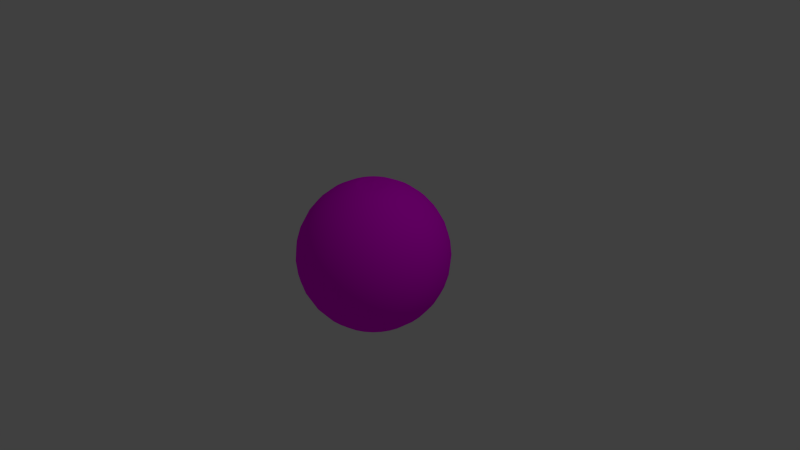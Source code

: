# Source: moon.blend  (saved by Blender 2.76.0; exported with 4.5.12 LTS)
import bpy
from mathutils import Matrix  # noqa: F401  (used for matrix-valued properties, if any)

bpy.ops.wm.read_factory_settings(use_empty=True)
scene = bpy.context.scene
scene.name = 'Scene'

# ---- collections
col_collection_1 = bpy.data.collections.new('Collection 1'); scene.collection.children.link(col_collection_1)

# ---- images (referenced by path relative to the original .blend; pixels are not part of the script)
import os
ASSET_DIR = os.environ.get("B2B_ASSET_DIR", "")  # directory of the original .blend (textures are referenced by path, not embedded)
HERE = os.path.dirname(os.path.abspath(__file__))  # packed textures are extracted next to this script under _unpacked/

def load_image(name, relpath, width, height, colorspace="sRGB"):
    """Load a texture the original file referenced (path relative to the .blend, or extracted next to this script)."""
    p = next((c for c in (os.path.join(HERE, relpath), os.path.join(ASSET_DIR, relpath)) if relpath and os.path.exists(c)), "")
    if p:
        img = bpy.data.images.load(p, check_existing=True)
        img.name = name
    else:  # same state as the original file: an image datablock whose file is absent (Cycles renders it pink)
        img = bpy.data.images.new(name, width, height)
        img.source = "FILE"
        img.filepath = "//" + (relpath or name)
    img.colorspace_settings.name = colorspace
    return img
img_moon_jpg = load_image('moon.jpg', 'moon.jpg', 1024, 1024, 'sRGB')

# ---- materials (node trees are filled in below, after node groups)
mat_material_006 = bpy.data.materials.new('Material.006')
mat_material_006.alpha_threshold = 0.0
mat_material_006.roughness = 0.5

# ---- material node trees
mat_material_006.use_nodes = True; mat_material_006.node_tree.nodes.clear()
_N = mat_material_006.node_tree.nodes; _L = mat_material_006.node_tree.links
n0 = _N.new('ShaderNodeOutputMaterial'); n0.name = 'Material Output'; n0.location = (300, 300)
n1 = _N.new('ShaderNodeBsdfDiffuse'); n1.name = 'Diffuse BSDF'; n1.location = (10, 300)
n2 = _N.new('ShaderNodeTexImage'); n2.name = 'Image Texture'; n2.location = (-180, 300)
n2.width = 140
n2.image = img_moon_jpg
_L.new(n1.outputs[0], n0.inputs[0])
_L.new(n2.outputs[0], n1.inputs[0])
n0.is_active_output = True

# ---- world
world_world = bpy.data.worlds.new('World'); scene.world = world_world
world_world.color = (0.05088, 0.05088, 0.05088)
world_world.use_sun_shadow = False
world_world.sun_shadow_jitter_overblur = 0.0
world_world.cycles.sampling_method = 'MANUAL'
world_world.cycles.sample_map_resolution = 256
world_world.light_settings.ao_factor = 2.0

# ---- cameras
cam_camera = bpy.data.cameras.new('Camera')
cam_camera.clip_end = 100.0
cam_camera.lens = 35.0
cam_camera.sensor_width = 32.0
cam_camera.sensor_height = 18.0
cam_camera.ortho_scale = 7.314
cam_camera.dof.focus_distance = 0.0

# ---- lights
light_lamp = bpy.data.lights.new('Lamp', 'POINT')
light_lamp.transmission_factor = 0.0
light_lamp.cutoff_distance = 30.0
light_lamp.energy = 100.0
light_lamp.shadow_buffer_clip_start = 1.001
light_lamp.shadow_soft_size = 0.1
light_lamp.shadow_maximum_resolution = 0.006
light_lamp.use_absolute_resolution = True
light_lamp.cycles.use_multiple_importance_sampling = False

# ---- meshes
me_sphere = bpy.data.meshes.new('Sphere')
me_sphere.from_pydata([(-0.1951, 0.0, 0.9808), (-0.3827, 0.0, 0.9239), (-0.5556, 0.0, 0.8315), (-0.7071, 0.0, 0.7071), (-0.8315, 0.0, 0.5556), (-0.9239, 0.0, 0.3827), (-0.9808, 0.0, 0.1951), (-1.0, 0.0, 7.55e-08), (-0.9808, 0.0, -0.1951), (-0.9239, 0.0, -0.3827), (-0.8315, 0.0, -0.5556), (-0.7071, 0.0, -0.7071), (-0.5556, 0.0, -0.8315), (-0.3827, 0.0, -0.9239), (-0.1951, 0.0, -0.9808), (-0.1913, 0.03806, 0.9808), (-0.3753, 0.07466, 0.9239), (-0.5449, 0.1084, 0.8315), (-0.6935, 0.1379, 0.7071), (-0.8155, 0.1622, 0.5556), (-0.9061, 0.1802, 0.3827), (-0.9619, 0.1913, 0.1951), (-0.9808, 0.1951, 7.55e-08), (-0.9619, 0.1913, -0.1951), (-0.9061, 0.1802, -0.3827), (-0.8155, 0.1622, -0.5556), (-0.6935, 0.1379, -0.7071), (-0.5449, 0.1084, -0.8315), (-0.3753, 0.07466, -0.9239), (-0.1913, 0.03806, -0.9808), (-0.1802, 0.07466, 0.9808), (-0.3536, 0.1464, 0.9239), (-0.5133, 0.2126, 0.8315), (-0.6533, 0.2706, 0.7071), (-0.7682, 0.3182, 0.5556), (-0.8536, 0.3536, 0.3827), (-0.9061, 0.3753, 0.1951), (-0.9239, 0.3827, 7.55e-08), (-0.9061, 0.3753, -0.1951), (-0.8536, 0.3536, -0.3827), (-0.7682, 0.3182, -0.5556), (-0.6533, 0.2706, -0.7071), (-0.5133, 0.2126, -0.8315), (-0.3536, 0.1464, -0.9239), (-0.1802, 0.07466, -0.9808), (-0.1622, 0.1084, 0.9808), (-0.3182, 0.2126, 0.9239), (-0.4619, 0.3087, 0.8315), (-0.5879, 0.3928, 0.7071), (-0.6913, 0.4619, 0.5556), (-0.7682, 0.5133, 0.3827), (-0.8155, 0.5449, 0.1951), (-0.8315, 0.5556, 7.55e-08), (-0.8155, 0.5449, -0.1951), (-0.7682, 0.5133, -0.3827), (-0.6913, 0.4619, -0.5556), (-0.5879, 0.3928, -0.7071), (-0.4619, 0.3087, -0.8315), (-0.3182, 0.2126, -0.9239), (-0.1622, 0.1084, -0.9808), (-0.1379, 0.1379, 0.9808), (-0.2706, 0.2706, 0.9239), (-0.3928, 0.3928, 0.8315), (-0.5, 0.5, 0.7071), (-0.5879, 0.5879, 0.5556), (-0.6533, 0.6533, 0.3827), (-0.6935, 0.6935, 0.1951), (-0.7071, 0.7071, 7.55e-08), (-0.6935, 0.6935, -0.1951), (-0.6533, 0.6533, -0.3827), (-0.5879, 0.5879, -0.5556), (-0.5, 0.5, -0.7071), (-0.3928, 0.3928, -0.8315), (-0.2706, 0.2706, -0.9239), (-0.1379, 0.1379, -0.9808), (-0.1084, 0.1622, 0.9808), (-0.2126, 0.3182, 0.9239), (-0.3087, 0.4619, 0.8315), (-0.3928, 0.5879, 0.7071), (-0.4619, 0.6913, 0.5556), (-0.5133, 0.7682, 0.3827), (-0.5449, 0.8155, 0.1951), (-0.5556, 0.8315, 7.55e-08), (-0.5449, 0.8155, -0.1951), (-0.5133, 0.7682, -0.3827), (-0.4619, 0.6913, -0.5556), (-0.3928, 0.5879, -0.7071), (-0.3087, 0.4619, -0.8315), (-0.2126, 0.3182, -0.9239), (-0.1084, 0.1622, -0.9808), (-0.07466, 0.1802, 0.9808), (-0.1464, 0.3536, 0.9239), (-0.2126, 0.5133, 0.8315), (-0.2706, 0.6533, 0.7071), (-0.3182, 0.7682, 0.5556), (-0.3536, 0.8536, 0.3827), (-0.3753, 0.9061, 0.1951), (-0.3827, 0.9239, 7.55e-08), (-0.3753, 0.9061, -0.1951), (-0.3536, 0.8536, -0.3827), (-0.3182, 0.7682, -0.5556), (-0.2706, 0.6533, -0.7071), (-0.2126, 0.5133, -0.8315), (-0.1464, 0.3536, -0.9239), (-0.07466, 0.1802, -0.9808), (-0.03806, 0.1913, 0.9808), (-0.07466, 0.3753, 0.9239), (-0.1084, 0.5449, 0.8315), (-0.1379, 0.6935, 0.7071), (-0.1622, 0.8155, 0.5556), (-0.1802, 0.9061, 0.3827), (-0.1913, 0.9619, 0.1951), (-0.1951, 0.9808, 7.55e-08), (-0.1913, 0.9619, -0.1951), (-0.1802, 0.9061, -0.3827), (-0.1622, 0.8155, -0.5556), (-0.1379, 0.6935, -0.7071), (-0.1084, 0.5449, -0.8315), (-0.07466, 0.3753, -0.9239), (-0.03806, 0.1913, -0.9808), (3.266e-07, 0.1951, 0.9808), (3.192e-07, 0.3827, 0.9239), (3.117e-07, 0.5556, 0.8315), (3.192e-07, 0.7071, 0.7071), (3.341e-07, 0.8315, 0.5556), (2.745e-07, 0.9239, 0.3827), (3.937e-07, 0.9808, 0.1951), (3.788e-07, 1.0, 7.55e-08), (3.937e-07, 0.9808, -0.1951), (2.298e-07, 0.9239, -0.3827), (3.341e-07, 0.8315, -0.5556), (3.192e-07, 0.7071, -0.7071), (3.415e-07, 0.5556, -0.8315), (3.043e-07, 0.3827, -0.9239), (3.08e-07, 0.1951, -0.9808), (0.03806, 0.1913, 0.9808), (0.07466, 0.3753, 0.9239), (0.1084, 0.5449, 0.8315), (0.138, 0.6935, 0.7071), (0.1622, 0.8155, 0.5556), (0.1802, 0.9061, 0.3827), (0.1913, 0.9619, 0.1951), (0.1951, 0.9808, 7.55e-08), (0.1913, 0.9619, -0.1951), (0.1802, 0.9061, -0.3827), (0.1622, 0.8155, -0.5556), (0.138, 0.6935, -0.7071), (0.1084, 0.5449, -0.8315), (0.07466, 0.3753, -0.9239), (0.03806, 0.1913, -0.9808), (0.07466, 0.1802, 0.9808), (0.1464, 0.3536, 0.9239), (0.2126, 0.5133, 0.8315), (0.2706, 0.6533, 0.7071), (0.3182, 0.7682, 0.5556), (0.3536, 0.8536, 0.3827), (0.3753, 0.9061, 0.1951), (0.3827, 0.9239, 7.55e-08), (0.3753, 0.9061, -0.1951), (0.3536, 0.8536, -0.3827), (0.3182, 0.7682, -0.5556), (0.2706, 0.6533, -0.7071), (0.2126, 0.5133, -0.8315), (0.1464, 0.3536, -0.9239), (0.07466, 0.1802, -0.9808), (0.1084, 0.1622, 0.9808), (0.2126, 0.3182, 0.9239), (0.3087, 0.4619, 0.8315), (0.3928, 0.5879, 0.7071), (0.4619, 0.6913, 0.5556), (0.5133, 0.7682, 0.3827), (0.5449, 0.8155, 0.1951), (0.5556, 0.8315, 7.55e-08), (0.5449, 0.8155, -0.1951), (0.5133, 0.7682, -0.3827), (0.4619, 0.6913, -0.5556), (0.3928, 0.5879, -0.7071), (0.3087, 0.4619, -0.8315), (0.2126, 0.3182, -0.9239), (0.1084, 0.1622, -0.9808), (0.138, 0.1379, 0.9808), (0.2706, 0.2706, 0.9239), (0.3928, 0.3928, 0.8315), (0.5, 0.5, 0.7071), (0.5879, 0.5879, 0.5556), (0.6533, 0.6533, 0.3827), (0.6935, 0.6935, 0.1951), (0.7071, 0.7071, 7.55e-08), (0.6935, 0.6935, -0.1951), (0.6533, 0.6533, -0.3827), (0.5879, 0.5879, -0.5556), (0.5, 0.5, -0.7071), (0.3928, 0.3928, -0.8315), (0.2706, 0.2706, -0.9239), (0.138, 0.1379, -0.9808), (0.1622, 0.1084, 0.9808), (0.3182, 0.2126, 0.9239), (0.4619, 0.3087, 0.8315), (0.5879, 0.3928, 0.7071), (0.6913, 0.4619, 0.5556), (0.7682, 0.5133, 0.3827), (0.8155, 0.5449, 0.1951), (0.8315, 0.5556, 7.55e-08), (0.8155, 0.5449, -0.1951), (0.7682, 0.5133, -0.3827), (0.6913, 0.4619, -0.5556), (0.5879, 0.3928, -0.7071), (0.4619, 0.3087, -0.8315), (0.3182, 0.2126, -0.9239), (0.1622, 0.1084, -0.9808), (0.1802, 0.07466, 0.9808), (0.3536, 0.1464, 0.9239), (0.5133, 0.2126, 0.8315), (0.6533, 0.2706, 0.7071), (0.7682, 0.3182, 0.5556), (0.8536, 0.3536, 0.3827), (0.9061, 0.3753, 0.1951), (0.9239, 0.3827, 7.55e-08), (0.9061, 0.3753, -0.1951), (0.8536, 0.3536, -0.3827), (0.7682, 0.3182, -0.5556), (0.6533, 0.2706, -0.7071), (0.5133, 0.2126, -0.8315), (0.3536, 0.1464, -0.9239), (0.1802, 0.07466, -0.9808), (0.1913, 0.03806, 0.9808), (0.3753, 0.07466, 0.9239), (0.5449, 0.1084, 0.8315), (0.6935, 0.1379, 0.7071), (0.8155, 0.1622, 0.5556), (0.9061, 0.1802, 0.3827), (0.9619, 0.1913, 0.1951), (0.9808, 0.1951, 7.55e-08), (0.9619, 0.1913, -0.1951), (0.9061, 0.1802, -0.3827), (0.8155, 0.1622, -0.5556), (0.6935, 0.1379, -0.7071), (0.5449, 0.1084, -0.8315), (0.3753, 0.07466, -0.9239), (0.1913, 0.03806, -0.9808), (0.1951, -7.212e-09, 0.9808), (0.3827, 4.122e-08, 0.9239), (0.5556, 2.632e-08, 0.8315), (0.7071, -2.584e-08, 0.7071), (0.8315, -8.544e-08, 0.5556), (0.9239, 6.357e-08, 0.3827), (0.9808, -8.544e-08, 0.1951), (1.0, -1.003e-07, 7.55e-08), (0.9808, -8.544e-08, -0.1951), (0.9239, 6.357e-08, -0.3827), (0.8315, -8.544e-08, -0.5556), (0.7071, -2.584e-08, -0.7071), (0.5556, -1.094e-08, -0.8315), (0.3827, 3.964e-09, -0.9239), (0.1951, 3.964e-09, -0.9808), (0.1913, -0.03806, 0.9808), (0.3753, -0.07466, 0.9239), (0.5449, -0.1084, 0.8315), (0.6935, -0.1379, 0.7071), (0.8155, -0.1622, 0.5556), (0.9061, -0.1802, 0.3827), (0.9619, -0.1913, 0.1951), (0.9808, -0.1951, 7.55e-08), (0.9619, -0.1913, -0.1951), (0.9061, -0.1802, -0.3827), (0.8155, -0.1622, -0.5556), (0.6935, -0.1379, -0.7071), (0.5449, -0.1084, -0.8315), (0.3753, -0.07466, -0.9239), (0.1913, -0.03806, -0.9808), (0.1802, -0.07466, 0.9808), (0.3536, -0.1464, 0.9239), (0.5133, -0.2126, 0.8315), (0.6533, -0.2706, 0.7071), (0.7682, -0.3182, 0.5556), (0.8536, -0.3536, 0.3827), (0.9061, -0.3753, 0.1951), (0.9239, -0.3827, 7.55e-08), (0.9061, -0.3753, -0.1951), (0.8536, -0.3536, -0.3827), (0.7682, -0.3182, -0.5556), (0.6533, -0.2706, -0.7071), (0.5133, -0.2126, -0.8315), (0.3536, -0.1464, -0.9239), (0.1802, -0.07466, -0.9808), (0.1622, -0.1084, 0.9808), (0.3182, -0.2126, 0.9239), (0.4619, -0.3087, 0.8315), (0.5879, -0.3928, 0.7071), (0.6913, -0.4619, 0.5556), (0.7682, -0.5133, 0.3827), (0.8155, -0.5449, 0.1951), (0.8315, -0.5556, 7.55e-08), (0.8155, -0.5449, -0.1951), (0.7682, -0.5133, -0.3827), (0.6913, -0.4619, -0.5556), (0.5879, -0.3928, -0.7071), (0.4619, -0.3087, -0.8315), (0.3182, -0.2126, -0.9239), (0.1622, -0.1084, -0.9808), (0.138, -0.1379, 0.9808), (0.2706, -0.2706, 0.9239), (0.3928, -0.3928, 0.8315), (0.5, -0.5, 0.7071), (0.5879, -0.5879, 0.5556), (0.6533, -0.6533, 0.3827), (0.6935, -0.6935, 0.1951), (0.7071, -0.7071, 7.55e-08), (0.6935, -0.6935, -0.1951), (0.6533, -0.6533, -0.3827), (0.5879, -0.5879, -0.5556), (0.5, -0.5, -0.7071), (0.3928, -0.3928, -0.8315), (0.2706, -0.2706, -0.9239), (0.1379, -0.1379, -0.9808), (0.1084, -0.1622, 0.9808), (0.2126, -0.3182, 0.9239), (0.3087, -0.4619, 0.8315), (0.3928, -0.5879, 0.7071), (0.4619, -0.6913, 0.5556), (0.5133, -0.7682, 0.3827), (0.5449, -0.8155, 0.1951), (0.5556, -0.8315, 7.55e-08), (0.5449, -0.8155, -0.1951), (0.5133, -0.7682, -0.3827), (0.4619, -0.6913, -0.5556), (0.3928, -0.5879, -0.7071), (0.3087, -0.4619, -0.8315), (0.2126, -0.3182, -0.9239), (0.1084, -0.1622, -0.9808), (-0.1951, 0.0, -0.9808), (0.07466, -0.1802, 0.9808), (0.1464, -0.3536, 0.9239), (0.2126, -0.5133, 0.8315), (0.2706, -0.6533, 0.7071), (0.3182, -0.7682, 0.5556), (0.3536, -0.8536, 0.3827), (0.3753, -0.9061, 0.1951), (0.3827, -0.9239, 7.55e-08), (0.3753, -0.9061, -0.1951), (0.3536, -0.8536, -0.3827), (0.3182, -0.7682, -0.5556), (0.2706, -0.6533, -0.7071), (0.2126, -0.5133, -0.8315), (0.1464, -0.3536, -0.9239), (0.07466, -0.1802, -0.9808), (0.03806, -0.1913, 0.9808), (0.07466, -0.3753, 0.9239), (0.1084, -0.5449, 0.8315), (0.1379, -0.6935, 0.7071), (0.1622, -0.8155, 0.5556), (0.1802, -0.9061, 0.3827), (0.1913, -0.9619, 0.1951), (0.1951, -0.9808, 7.55e-08), (0.1913, -0.9619, -0.1951), (0.1802, -0.9061, -0.3827), (0.1622, -0.8155, -0.5556), (0.1379, -0.6935, -0.7071), (0.1084, -0.5449, -0.8315), (0.07466, -0.3753, -0.9239), (0.03806, -0.1913, -0.9808), (3.117e-07, -0.1951, 0.9808), (2.819e-07, -0.3827, 0.9239), (2.819e-07, -0.5556, 0.8315), (1.851e-07, -0.7071, 0.7071), (1.404e-07, -0.8315, 0.5556), (3.192e-07, -0.9239, 0.3827), (9.567e-08, -0.9808, 0.1951), (1.404e-07, -1.0, 7.55e-08), (9.567e-08, -0.9808, -0.1951), (3.192e-07, -0.9239, -0.3827), (1.404e-07, -0.8315, -0.5556), (1.851e-07, -0.7071, -0.7071), (2.596e-07, -0.5556, -0.8315), (2.521e-07, -0.3827, -0.9239), (3.155e-07, -0.1951, -0.9808), (-0.03806, -0.1913, 0.9808), (-0.07466, -0.3753, 0.9239), (-0.1084, -0.5449, 0.8315), (-0.1379, -0.6935, 0.7071), (-0.1622, -0.8155, 0.5556), (-0.1802, -0.9061, 0.3827), (-0.1913, -0.9619, 0.1951), (-0.1951, -0.9808, 7.55e-08), (-0.1913, -0.9619, -0.1951), (-0.1802, -0.9061, -0.3827), (-0.1622, -0.8155, -0.5556), (-0.1379, -0.6935, -0.7071), (-0.1084, -0.5449, -0.8315), (-0.07466, -0.3753, -0.9239), (-0.03806, -0.1913, -0.9808), (-0.07466, -0.1802, 0.9808), (-0.1464, -0.3536, 0.9239), (-0.2126, -0.5133, 0.8315), (-0.2706, -0.6533, 0.7071), (-0.3182, -0.7682, 0.5556), (-0.3536, -0.8536, 0.3827), (-0.3753, -0.9061, 0.1951), (-0.3827, -0.9239, 7.55e-08), (-0.3753, -0.9061, -0.1951), (-0.3536, -0.8536, -0.3827), (-0.3182, -0.7682, -0.5556), (-0.2706, -0.6533, -0.7071), (-0.2126, -0.5133, -0.8315), (-0.1464, -0.3536, -0.9239), (-0.07466, -0.1802, -0.9808), (-0.1084, -0.1622, 0.9808), (-0.2126, -0.3182, 0.9239), (-0.3087, -0.4619, 0.8315), (-0.3928, -0.5879, 0.7071), (-0.4619, -0.6913, 0.5556), (-0.5133, -0.7682, 0.3827), (-0.5449, -0.8155, 0.1951), (-0.5556, -0.8315, 7.55e-08), (-0.5449, -0.8155, -0.1951), (-0.5133, -0.7682, -0.3827), (-0.4619, -0.6913, -0.5556), (-0.3928, -0.5879, -0.7071), (-0.3087, -0.4619, -0.8315), (-0.2126, -0.3182, -0.9239), (-0.1084, -0.1622, -0.9808), (-0.1379, -0.1379, 0.9808), (-0.2706, -0.2706, 0.9239), (-0.3928, -0.3928, 0.8315), (-0.5, -0.5, 0.7071), (-0.5879, -0.5879, 0.5556), (-0.6533, -0.6533, 0.3827), (-0.6935, -0.6935, 0.1951), (-0.7071, -0.7071, 7.55e-08), (-0.6935, -0.6935, -0.1951), (-0.6533, -0.6533, -0.3827), (-0.5879, -0.5879, -0.5556), (-0.5, -0.5, -0.7071), (-0.3928, -0.3928, -0.8315), (-0.2706, -0.2706, -0.9239), (-0.1379, -0.1379, -0.9808), (-0.1622, -0.1084, 0.9808), (-0.3182, -0.2126, 0.9239), (-0.4619, -0.3087, 0.8315), (-0.5879, -0.3928, 0.7071), (-0.6913, -0.4619, 0.5556), (-0.7682, -0.5133, 0.3827), (-0.8155, -0.5449, 0.1951), (-0.8315, -0.5556, 7.55e-08), (-0.8155, -0.5449, -0.1951), (-0.7682, -0.5133, -0.3827), (-0.6913, -0.4619, -0.5556), (-0.5879, -0.3928, -0.7071), (-0.4619, -0.3087, -0.8315), (-0.3182, -0.2126, -0.9239), (-0.1622, -0.1084, -0.9808), (-0.1951, 0.0, 0.9808), (-0.1802, -0.07466, 0.9808), (-0.3536, -0.1464, 0.9239), (-0.5133, -0.2126, 0.8315), (-0.6533, -0.2706, 0.7071), (-0.7682, -0.3182, 0.5556), (-0.8536, -0.3536, 0.3827), (-0.9061, -0.3753, 0.1951), (-0.9239, -0.3827, 7.55e-08), (-0.9061, -0.3753, -0.1951), (-0.8536, -0.3536, -0.3827), (-0.7682, -0.3182, -0.5556), (-0.6533, -0.2706, -0.7071), (-0.5133, -0.2126, -0.8315), (-0.3536, -0.1464, -0.9239), (-0.1802, -0.07466, -0.9808), (-0.1913, -0.03806, 0.9808), (-0.3753, -0.07466, 0.9239), (-0.5449, -0.1084, 0.8315), (-0.6935, -0.1379, 0.7071), (-0.8155, -0.1622, 0.5556), (-0.9061, -0.1802, 0.3827), (-0.9619, -0.1913, 0.1951), (-0.9808, -0.1951, 7.55e-08), (-0.9619, -0.1913, -0.1951), (-0.9061, -0.1802, -0.3827), (-0.8155, -0.1622, -0.5556), (-0.6935, -0.1379, -0.7071), (-0.5449, -0.1084, -0.8315), (-0.3753, -0.07466, -0.9239), (-0.1913, -0.03806, -0.9808), (-0.1913, 0.03806, 0.9808), (-0.1913, 0.03806, -0.9808), (-0.1802, 0.07466, 0.9808), (-0.1802, 0.07466, -0.9808), (-0.1622, 0.1084, 0.9808), (-0.1622, 0.1084, -0.9808), (-0.1379, 0.1379, 0.9808), (-0.1379, 0.1379, -0.9808), (-0.1084, 0.1622, 0.9808), (-0.1084, 0.1622, -0.9808), (-0.07466, 0.1802, 0.9808), (-0.07466, 0.1802, -0.9808), (-0.03806, 0.1913, 0.9808), (-0.03806, 0.1913, -0.9808), (3.266e-07, 0.1951, 0.9808), (3.08e-07, 0.1951, -0.9808), (0.03806, 0.1913, 0.9808), (0.03806, 0.1913, -0.9808), (0.07466, 0.1802, 0.9808), (0.07466, 0.1802, -0.9808), (0.1084, 0.1622, 0.9808), (0.1084, 0.1622, -0.9808), (0.138, 0.1379, 0.9808), (0.138, 0.1379, -0.9808), (0.1622, 0.1084, 0.9808), (0.1622, 0.1084, -0.9808), (0.1802, 0.07466, 0.9808), (0.1802, 0.07466, -0.9808), (0.1913, 0.03806, 0.9808), (0.1913, 0.03806, -0.9808), (0.1951, -7.212e-09, 0.9808), (0.1951, 3.964e-09, -0.9808), (0.1913, -0.03806, 0.9808), (0.1913, -0.03806, -0.9808), (0.1802, -0.07466, 0.9808), (0.1802, -0.07466, -0.9808), (0.1622, -0.1084, 0.9808), (0.1622, -0.1084, -0.9808), (0.138, -0.1379, 0.9808), (0.1379, -0.1379, -0.9808), (0.1084, -0.1622, 0.9808), (0.1084, -0.1622, -0.9808), (0.07466, -0.1802, 0.9808), (0.07466, -0.1802, -0.9808), (0.03806, -0.1913, 0.9808), (0.03806, -0.1913, -0.9808), (3.117e-07, -0.1951, 0.9808), (3.155e-07, -0.1951, -0.9808), (-0.03806, -0.1913, 0.9808), (-0.03806, -0.1913, -0.9808), (-0.07466, -0.1802, 0.9808), (-0.07466, -0.1802, -0.9808), (-0.1084, -0.1622, 0.9808), (-0.1084, -0.1622, -0.9808), (-0.1379, -0.1379, 0.9808), (-0.1379, -0.1379, -0.9808), (-0.1622, -0.1084, 0.9808), (-0.1622, -0.1084, -0.9808), (-0.1802, -0.07466, 0.9808), (-0.1802, -0.07466, -0.9808), (-0.1913, -0.03806, 0.9808), (-0.1913, -0.03806, -0.9808), (-0.1951, 0.0, -0.9808), (-0.1951, 0.0, 0.9808), (-0.1913, 0.03806, 0.9808), (-0.1913, 0.03806, -0.9808), (-0.1802, 0.07466, 0.9808), (-0.1802, 0.07466, -0.9808), (-0.1622, 0.1084, 0.9808), (-0.1622, 0.1084, -0.9808), (-0.1379, 0.1379, 0.9808), (-0.1379, 0.1379, -0.9808), (-0.1084, 0.1622, 0.9808), (-0.1084, 0.1622, -0.9808), (-0.07466, 0.1802, 0.9808), (-0.07466, 0.1802, -0.9808), (-0.03806, 0.1913, 0.9808), (-0.03806, 0.1913, -0.9808), (3.266e-07, 0.1951, 0.9808), (3.08e-07, 0.1951, -0.9808), (0.03806, 0.1913, 0.9808), (0.03806, 0.1913, -0.9808), (0.07466, 0.1802, 0.9808), (0.07466, 0.1802, -0.9808), (0.1084, 0.1622, 0.9808), (0.1084, 0.1622, -0.9808), (0.138, 0.1379, 0.9808), (0.138, 0.1379, -0.9808), (0.1622, 0.1084, 0.9808), (0.1622, 0.1084, -0.9808), (0.1802, 0.07466, 0.9808), (0.1802, 0.07466, -0.9808), (0.1913, 0.03806, 0.9808), (0.1913, 0.03806, -0.9808), (0.1951, -7.212e-09, 0.9808), (0.1951, 3.964e-09, -0.9808), (0.1913, -0.03806, 0.9808), (0.1913, -0.03806, -0.9808), (0.1802, -0.07466, 0.9808), (0.1802, -0.07466, -0.9808), (0.1622, -0.1084, 0.9808), (0.1622, -0.1084, -0.9808), (0.138, -0.1379, 0.9808), (0.1379, -0.1379, -0.9808), (0.1084, -0.1622, 0.9808), (0.1084, -0.1622, -0.9808), (0.07466, -0.1802, 0.9808), (0.07466, -0.1802, -0.9808), (0.03806, -0.1913, 0.9808), (0.03806, -0.1913, -0.9808), (3.117e-07, -0.1951, 0.9808), (3.155e-07, -0.1951, -0.9808), (-0.03806, -0.1913, 0.9808), (-0.03806, -0.1913, -0.9808), (-0.07466, -0.1802, 0.9808), (-0.07466, -0.1802, -0.9808), (-0.1084, -0.1622, 0.9808), (-0.1084, -0.1622, -0.9808), (-0.1379, -0.1379, 0.9808), (-0.1379, -0.1379, -0.9808), (-0.1622, -0.1084, 0.9808), (-0.1622, -0.1084, -0.9808), (-0.1802, -0.07466, 0.9808), (-0.1802, -0.07466, -0.9808), (-0.1913, -0.03806, 0.9808), (-0.1913, -0.03806, -0.9808), (3.055e-07, 4.104e-08, -1.004), (3.055e-07, 4.104e-08, 1.004), (3.055e-07, 4.098e-08, 1.004), (3.055e-07, 4.098e-08, -1.004), (3.055e-07, 4.098e-08, 1.004), (3.055e-07, 4.098e-08, -1.004), (3.055e-07, 4.098e-08, 1.004), (3.055e-07, 4.098e-08, -1.004), (3.017e-07, 4.098e-08, 1.004), (3.017e-07, 4.098e-08, -1.004), (3.017e-07, 4.47e-08, 1.004), (3.017e-07, 4.47e-08, -1.004), (3.017e-07, 4.47e-08, 1.004), (3.017e-07, 4.47e-08, -1.004), (3.017e-07, 4.47e-08, 1.004), (3.017e-07, 4.47e-08, -1.004), (3.019e-07, 4.47e-08, 1.004), (3.019e-07, 4.47e-08, -1.004), (3.017e-07, 4.47e-08, 1.004), (3.017e-07, 4.47e-08, -1.004), (3.017e-07, 4.47e-08, 1.004), (3.017e-07, 4.47e-08, -1.004), (3.017e-07, 4.47e-08, 1.004), (3.017e-07, 4.47e-08, -1.004), (3.017e-07, 4.098e-08, 1.004), (3.017e-07, 4.098e-08, -1.004), (3.055e-07, 4.098e-08, 1.004), (3.055e-07, 4.098e-08, -1.004), (3.055e-07, 4.098e-08, 1.004), (3.055e-07, 4.098e-08, -1.004), (3.055e-07, 4.098e-08, 1.004), (3.055e-07, 4.098e-08, -1.004), (3.055e-07, 4.104e-08, 1.004), (3.055e-07, 4.104e-08, -1.004), (3.055e-07, 4.098e-08, 1.004), (3.055e-07, 4.098e-08, -1.004), (3.055e-07, 4.098e-08, 1.004), (3.055e-07, 4.098e-08, -1.004), (3.055e-07, 4.098e-08, 1.004), (3.055e-07, 4.098e-08, -1.004), (3.017e-07, 4.098e-08, 1.004), (3.017e-07, 4.098e-08, -1.004), (3.017e-07, 4.47e-08, 1.004), (3.017e-07, 4.47e-08, -1.004), (3.017e-07, 4.47e-08, 1.004), (3.017e-07, 4.47e-08, -1.004), (3.017e-07, 4.47e-08, 1.004), (3.017e-07, 4.47e-08, -1.004), (3.019e-07, 4.47e-08, 1.004), (3.019e-07, 4.47e-08, -1.004), (3.017e-07, 4.47e-08, 1.004), (3.017e-07, 4.47e-08, -1.004), (3.017e-07, 4.47e-08, 1.004), (3.017e-07, 4.47e-08, -1.004), (3.017e-07, 4.47e-08, 1.004), (3.017e-07, 4.47e-08, -1.004), (3.017e-07, 4.098e-08, 1.004), (3.017e-07, 4.098e-08, -1.004), (3.055e-07, 4.098e-08, 1.004), (3.055e-07, 4.098e-08, -1.004), (3.055e-07, 4.098e-08, 1.004), (3.055e-07, 4.098e-08, -1.004), (3.055e-07, 4.098e-08, 1.004), (3.055e-07, 4.098e-08, -1.004), (0.03474, 0.8682, 0.05146), (0.03474, 0.8682, 2.06), (0.03474, 0.8682, 2.06), (0.03474, 0.8682, 0.05146), (0.03474, 0.8682, 2.06), (0.03474, 0.8682, 0.05146), (0.03474, 0.8682, 2.06), (0.03474, 0.8682, 0.05146), (0.03474, 0.8682, 2.06), (0.03474, 0.8682, 0.05146), (0.03474, 0.8682, 2.06), (0.03474, 0.8682, 0.05146), (0.03474, 0.8682, 2.06), (0.03474, 0.8682, 0.05146), (0.03474, 0.8682, 2.06), (0.03474, 0.8682, 0.05146), (0.03474, 0.8682, 2.06), (0.03474, 0.8682, 0.05146), (0.03474, 0.8682, 2.06), (0.03474, 0.8682, 0.05146), (0.03474, 0.8682, 2.06), (0.03474, 0.8682, 0.05146), (0.03474, 0.8682, 2.06), (0.03474, 0.8682, 0.05146), (0.03474, 0.8682, 2.06), (0.03474, 0.8682, 0.05146), (0.03474, 0.8682, 2.06), (0.03474, 0.8682, 0.05146), (0.03474, 0.8682, 2.06), (0.03474, 0.8682, 0.05146), (0.03474, 0.8682, 2.06), (0.03474, 0.8682, 0.05146), (0.03474, 0.8682, 2.06), (0.03474, 0.8682, 0.05146), (0.03474, 0.8682, 2.06), (0.03474, 0.8682, 0.05146), (0.03474, 0.8682, 2.06), (0.03474, 0.8682, 0.05146), (0.03474, 0.8682, 2.06), (0.03474, 0.8682, 0.05146), (0.03474, 0.8682, 2.06), (0.03474, 0.8682, 0.05146), (0.03474, 0.8682, 2.06), (0.03474, 0.8682, 0.05146), (0.03474, 0.8682, 2.06), (0.03474, 0.8682, 0.05146), (0.03474, 0.8682, 2.06), (0.03474, 0.8682, 0.05146), (0.03474, 0.8682, 2.06), (0.03474, 0.8682, 0.05146), (0.03474, 0.8682, 2.06), (0.03474, 0.8682, 0.05146), (0.03474, 0.8682, 2.06), (0.03474, 0.8682, 0.05146), (0.03474, 0.8682, 2.06), (0.03474, 0.8682, 0.05146), (0.03474, 0.8682, 2.06), (0.03474, 0.8682, 0.05146), (0.03474, 0.8682, 2.06), (0.03474, 0.8682, 0.05146), (0.03474, 0.8682, 2.06), (0.03474, 0.8682, 0.05146), (0.03474, 0.8682, 2.06), (0.03474, 0.8682, 0.05146)], [], [(7, 6, 21, 22), (8, 7, 22, 23), (1, 0, 15, 16), (9, 8, 23, 24), (2, 1, 16, 17), (10, 9, 24, 25), (3, 2, 17, 18), (11, 10, 25, 26), (4, 3, 18, 19), (12, 11, 26, 27), (5, 4, 19, 20), (13, 12, 27, 28), (6, 5, 20, 21), (14, 13, 28, 29), (21, 20, 35, 36), (29, 28, 43, 44), (22, 21, 36, 37), (23, 22, 37, 38), (16, 15, 30, 31), (24, 23, 38, 39), (17, 16, 31, 32), (25, 24, 39, 40), (18, 17, 32, 33), (26, 25, 40, 41), (19, 18, 33, 34), (27, 26, 41, 42), (20, 19, 34, 35), (28, 27, 42, 43), (40, 39, 54, 55), (33, 32, 47, 48), (41, 40, 55, 56), (34, 33, 48, 49), (42, 41, 56, 57), (35, 34, 49, 50), (43, 42, 57, 58), (36, 35, 50, 51), (44, 43, 58, 59), (37, 36, 51, 52), (38, 37, 52, 53), (31, 30, 45, 46), (39, 38, 53, 54), (32, 31, 46, 47), (59, 58, 73, 74), (52, 51, 66, 67), (53, 52, 67, 68), (46, 45, 60, 61), (54, 53, 68, 69), (47, 46, 61, 62), (55, 54, 69, 70), (48, 47, 62, 63), (56, 55, 70, 71), (49, 48, 63, 64), (57, 56, 71, 72), (50, 49, 64, 65), (58, 57, 72, 73), (51, 50, 65, 66), (63, 62, 77, 78), (71, 70, 85, 86), (64, 63, 78, 79), (72, 71, 86, 87), (65, 64, 79, 80), (73, 72, 87, 88), (66, 65, 80, 81), (74, 73, 88, 89), (67, 66, 81, 82), (68, 67, 82, 83), (61, 60, 75, 76), (69, 68, 83, 84), (62, 61, 76, 77), (70, 69, 84, 85), (82, 81, 96, 97), (83, 82, 97, 98), (76, 75, 90, 91), (84, 83, 98, 99), (77, 76, 91, 92), (85, 84, 99, 100), (78, 77, 92, 93), (86, 85, 100, 101), (79, 78, 93, 94), (87, 86, 101, 102), (80, 79, 94, 95), (88, 87, 102, 103), (81, 80, 95, 96), (89, 88, 103, 104), (101, 100, 115, 116), (94, 93, 108, 109), (102, 101, 116, 117), (95, 94, 109, 110), (103, 102, 117, 118), (96, 95, 110, 111), (104, 103, 118, 119), (97, 96, 111, 112), (98, 97, 112, 113), (91, 90, 105, 106), (99, 98, 113, 114), (92, 91, 106, 107), (100, 99, 114, 115), (93, 92, 107, 108), (113, 112, 127, 128), (106, 105, 120, 121), (114, 113, 128, 129), (107, 106, 121, 122), (115, 114, 129, 130), (108, 107, 122, 123), (116, 115, 130, 131), (109, 108, 123, 124), (117, 116, 131, 132), (110, 109, 124, 125), (118, 117, 132, 133), (111, 110, 125, 126), (119, 118, 133, 134), (112, 111, 126, 127), (132, 131, 146, 147), (125, 124, 139, 140), (133, 132, 147, 148), (126, 125, 140, 141), (134, 133, 148, 149), (127, 126, 141, 142), (128, 127, 142, 143), (121, 120, 135, 136), (129, 128, 143, 144), (122, 121, 136, 137), (130, 129, 144, 145), (123, 122, 137, 138), (131, 130, 145, 146), (124, 123, 138, 139), (136, 135, 150, 151), (144, 143, 158, 159), (137, 136, 151, 152), (145, 144, 159, 160), (138, 137, 152, 153), (146, 145, 160, 161), (139, 138, 153, 154), (147, 146, 161, 162), (140, 139, 154, 155), (148, 147, 162, 163), (141, 140, 155, 156), (149, 148, 163, 164), (142, 141, 156, 157), (143, 142, 157, 158), (155, 154, 169, 170), (163, 162, 177, 178), (156, 155, 170, 171), (164, 163, 178, 179), (157, 156, 171, 172), (158, 157, 172, 173), (151, 150, 165, 166), (159, 158, 173, 174), (152, 151, 166, 167), (160, 159, 174, 175), (153, 152, 167, 168), (161, 160, 175, 176), (154, 153, 168, 169), (162, 161, 176, 177), (174, 173, 188, 189), (167, 166, 181, 182), (175, 174, 189, 190), (168, 167, 182, 183), (176, 175, 190, 191), (169, 168, 183, 184), (177, 176, 191, 192), (170, 169, 184, 185), (178, 177, 192, 193), (171, 170, 185, 186), (179, 178, 193, 194), (172, 171, 186, 187), (173, 172, 187, 188), (166, 165, 180, 181), (193, 192, 207, 208), (186, 185, 200, 201), (194, 193, 208, 209), (187, 186, 201, 202), (188, 187, 202, 203), (181, 180, 195, 196), (189, 188, 203, 204), (182, 181, 196, 197), (190, 189, 204, 205), (183, 182, 197, 198), (191, 190, 205, 206), (184, 183, 198, 199), (192, 191, 206, 207), (185, 184, 199, 200), (197, 196, 211, 212), (205, 204, 219, 220), (198, 197, 212, 213), (206, 205, 220, 221), (199, 198, 213, 214), (207, 206, 221, 222), (200, 199, 214, 215), (208, 207, 222, 223), (201, 200, 215, 216), (209, 208, 223, 224), (202, 201, 216, 217), (203, 202, 217, 218), (196, 195, 210, 211), (204, 203, 218, 219), (216, 215, 230, 231), (224, 223, 238, 239), (217, 216, 231, 232), (218, 217, 232, 233), (211, 210, 225, 226), (219, 218, 233, 234), (212, 211, 226, 227), (220, 219, 234, 235), (213, 212, 227, 228), (221, 220, 235, 236), (214, 213, 228, 229), (222, 221, 236, 237), (215, 214, 229, 230), (223, 222, 237, 238), (235, 234, 249, 250), (228, 227, 242, 243), (236, 235, 250, 251), (229, 228, 243, 244), (237, 236, 251, 252), (230, 229, 244, 245), (238, 237, 252, 253), (231, 230, 245, 246), (239, 238, 253, 254), (232, 231, 246, 247), (233, 232, 247, 248), (226, 225, 240, 241), (234, 233, 248, 249), (227, 226, 241, 242), (254, 253, 268, 269), (247, 246, 261, 262), (248, 247, 262, 263), (241, 240, 255, 256), (249, 248, 263, 264), (242, 241, 256, 257), (250, 249, 264, 265), (243, 242, 257, 258), (251, 250, 265, 266), (244, 243, 258, 259), (252, 251, 266, 267), (245, 244, 259, 260), (253, 252, 267, 268), (246, 245, 260, 261), (266, 265, 280, 281), (259, 258, 273, 274), (267, 266, 281, 282), (260, 259, 274, 275), (268, 267, 282, 283), (261, 260, 275, 276), (269, 268, 283, 284), (262, 261, 276, 277), (263, 262, 277, 278), (256, 255, 270, 271), (264, 263, 278, 279), (257, 256, 271, 272), (265, 264, 279, 280), (258, 257, 272, 273), (278, 277, 292, 293), (271, 270, 285, 286), (279, 278, 293, 294), (272, 271, 286, 287), (280, 279, 294, 295), (273, 272, 287, 288), (281, 280, 295, 296), (274, 273, 288, 289), (282, 281, 296, 297), (275, 274, 289, 290), (283, 282, 297, 298), (276, 275, 290, 291), (284, 283, 298, 299), (277, 276, 291, 292), (289, 288, 303, 304), (297, 296, 311, 312), (290, 289, 304, 305), (298, 297, 312, 313), (291, 290, 305, 306), (299, 298, 313, 314), (292, 291, 306, 307), (293, 292, 307, 308), (286, 285, 300, 301), (294, 293, 308, 309), (287, 286, 301, 302), (295, 294, 309, 310), (288, 287, 302, 303), (296, 295, 310, 311), (308, 307, 322, 323), (301, 300, 315, 316), (309, 308, 323, 324), (302, 301, 316, 317), (310, 309, 324, 325), (303, 302, 317, 318), (311, 310, 325, 326), (304, 303, 318, 319), (312, 311, 326, 327), (305, 304, 319, 320), (313, 312, 327, 328), (306, 305, 320, 321), (314, 313, 328, 329), (307, 306, 321, 322), (327, 326, 342, 343), (320, 319, 335, 336), (328, 327, 343, 344), (321, 320, 336, 337), (329, 328, 344, 345), (322, 321, 337, 338), (323, 322, 338, 339), (316, 315, 331, 332), (324, 323, 339, 340), (317, 316, 332, 333), (325, 324, 340, 341), (318, 317, 333, 334), (326, 325, 341, 342), (319, 318, 334, 335), (332, 331, 346, 347), (340, 339, 354, 355), (333, 332, 347, 348), (341, 340, 355, 356), (334, 333, 348, 349), (342, 341, 356, 357), (335, 334, 349, 350), (343, 342, 357, 358), (336, 335, 350, 351), (344, 343, 358, 359), (337, 336, 351, 352), (345, 344, 359, 360), (338, 337, 352, 353), (339, 338, 353, 354), (351, 350, 365, 366), (359, 358, 373, 374), (352, 351, 366, 367), (360, 359, 374, 375), (353, 352, 367, 368), (354, 353, 368, 369), (347, 346, 361, 362), (355, 354, 369, 370), (348, 347, 362, 363), (356, 355, 370, 371), (349, 348, 363, 364), (357, 356, 371, 372), (350, 349, 364, 365), (358, 357, 372, 373), (370, 369, 384, 385), (363, 362, 377, 378), (371, 370, 385, 386), (364, 363, 378, 379), (372, 371, 386, 387), (365, 364, 379, 380), (373, 372, 387, 388), (366, 365, 380, 381), (374, 373, 388, 389), (367, 366, 381, 382), (375, 374, 389, 390), (368, 367, 382, 383), (369, 368, 383, 384), (362, 361, 376, 377), (389, 388, 403, 404), (382, 381, 396, 397), (390, 389, 404, 405), (383, 382, 397, 398), (384, 383, 398, 399), (377, 376, 391, 392), (385, 384, 399, 400), (378, 377, 392, 393), (386, 385, 400, 401), (379, 378, 393, 394), (387, 386, 401, 402), (380, 379, 394, 395), (388, 387, 402, 403), (381, 380, 395, 396), (401, 400, 415, 416), (394, 393, 408, 409), (402, 401, 416, 417), (395, 394, 409, 410), (403, 402, 417, 418), (396, 395, 410, 411), (404, 403, 418, 419), (397, 396, 411, 412), (405, 404, 419, 420), (398, 397, 412, 413), (399, 398, 413, 414), (392, 391, 406, 407), (400, 399, 414, 415), (393, 392, 407, 408), (420, 419, 434, 435), (413, 412, 427, 428), (414, 413, 428, 429), (407, 406, 421, 422), (415, 414, 429, 430), (408, 407, 422, 423), (416, 415, 430, 431), (409, 408, 423, 424), (417, 416, 431, 432), (410, 409, 424, 425), (418, 417, 432, 433), (411, 410, 425, 426), (419, 418, 433, 434), (412, 411, 426, 427), (424, 423, 438, 439), (432, 431, 446, 447), (425, 424, 439, 440), (433, 432, 447, 448), (426, 425, 440, 441), (434, 433, 448, 449), (427, 426, 441, 442), (435, 434, 449, 450), (428, 427, 442, 443), (429, 428, 443, 444), (422, 421, 436, 437), (430, 429, 444, 445), (423, 422, 437, 438), (431, 430, 445, 446), (443, 442, 458, 459), (444, 443, 459, 460), (437, 436, 452, 453), (445, 444, 460, 461), (438, 437, 453, 454), (446, 445, 461, 462), (439, 438, 454, 455), (447, 446, 462, 463), (440, 439, 455, 456), (448, 447, 463, 464), (441, 440, 456, 457), (449, 448, 464, 465), (442, 441, 457, 458), (450, 449, 465, 466), (463, 462, 477, 478), (456, 455, 470, 471), (464, 463, 478, 479), (457, 456, 471, 472), (465, 464, 479, 480), (458, 457, 472, 473), (466, 465, 480, 481), (459, 458, 473, 474), (460, 459, 474, 475), (453, 452, 467, 468), (461, 460, 475, 476), (454, 453, 468, 469), (462, 461, 476, 477), (455, 454, 469, 470), (14, 29, 483, 330), (179, 194, 505, 503), (134, 149, 499, 497), (90, 75, 490, 492), (15, 0, 451, 482), (44, 59, 487, 485), (421, 406, 534, 536), (331, 315, 522, 524), (375, 390, 531, 529), (466, 481, 543, 541), (240, 225, 510, 512), (224, 239, 511, 509), (105, 90, 492, 494), (329, 345, 525, 523), (195, 180, 504, 506), (150, 135, 498, 500), (239, 254, 513, 511), (60, 45, 486, 488), (284, 299, 519, 517), (149, 164, 501, 499), (104, 119, 495, 493), (436, 421, 536, 538), (391, 376, 530, 532), (194, 209, 507, 505), (285, 270, 516, 518), (346, 331, 524, 526), (420, 435, 537, 535), (300, 285, 518, 520), (120, 105, 494, 496), (435, 450, 539, 537), (210, 195, 506, 508), (165, 150, 500, 502), (345, 360, 527, 525), (59, 74, 489, 487), (255, 240, 512, 514), (30, 15, 482, 484), (390, 405, 533, 531), (299, 314, 521, 519), (75, 60, 488, 490), (315, 300, 520, 522), (209, 224, 509, 507), (467, 452, 540, 542), (74, 89, 491, 489), (45, 30, 484, 486), (361, 346, 526, 528), (450, 466, 541, 539), (119, 134, 497, 495), (406, 391, 532, 534), (180, 165, 502, 504), (164, 179, 503, 501), (314, 329, 523, 521), (481, 14, 330, 543), (254, 269, 515, 513), (452, 436, 538, 540), (360, 375, 529, 527), (0, 467, 542, 451), (225, 210, 508, 510), (270, 255, 514, 516), (376, 361, 528, 530), (405, 420, 535, 533), (135, 120, 496, 498), (29, 44, 485, 483), (269, 284, 517, 515), (89, 104, 493, 491), (475, 474, 7, 8), (468, 467, 0, 1), (476, 475, 8, 9), (469, 468, 1, 2), (477, 476, 9, 10), (470, 469, 2, 3), (478, 477, 10, 11), (471, 470, 3, 4), (479, 478, 11, 12), (472, 471, 4, 5), (480, 479, 12, 13), (473, 472, 5, 6), (481, 480, 13, 14), (474, 473, 6, 7), (520, 518, 582, 584), (499, 501, 565, 563), (486, 484, 548, 550), (532, 530, 594, 596), (519, 521, 585, 583), (500, 498, 562, 564), (485, 487, 551, 549), (531, 533, 597, 595), (517, 519, 583, 581), (498, 496, 560, 562), (511, 513, 577, 575), (484, 482, 546, 548), (530, 528, 592, 594), (451, 542, 606, 545), (518, 516, 580, 582), (497, 499, 563, 561), (510, 508, 572, 574), (483, 485, 549, 547), (529, 531, 595, 593), (542, 540, 604, 606), (516, 514, 578, 580), (496, 494, 558, 560), (509, 511, 575, 573), (330, 483, 547, 544), (528, 526, 590, 592), (541, 543, 607, 605), (515, 517, 581, 579), (495, 497, 561, 559), (508, 506, 570, 572), (514, 512, 576, 578), (527, 529, 593, 591), (539, 541, 605, 603), (543, 330, 544, 607), (482, 451, 545, 546), (494, 492, 556, 558), (507, 509, 573, 571), (513, 515, 579, 577), (525, 527, 591, 589), (540, 538, 602, 604), (493, 495, 559, 557), (506, 504, 568, 570), (526, 524, 588, 590), (538, 536, 600, 602), (491, 493, 557, 555), (505, 507, 571, 569), (524, 522, 586, 588), (537, 539, 603, 601), (492, 490, 554, 556), (504, 502, 566, 568), (523, 525, 589, 587), (536, 534, 598, 600), (490, 488, 552, 554), (503, 505, 569, 567), (489, 491, 555, 553), (535, 537, 601, 599), (521, 523, 587, 585), (502, 500, 564, 566), (488, 486, 550, 552), (534, 532, 596, 598), (512, 510, 574, 576), (522, 520, 584, 586), (501, 503, 567, 565), (487, 489, 553, 551), (533, 535, 599, 597), (557, 559, 623, 621), (570, 568, 632, 634), (590, 588, 652, 654), (602, 600, 664, 666), (555, 557, 621, 619), (569, 571, 635, 633), (588, 586, 650, 652), (601, 603, 667, 665), (556, 554, 618, 620), (568, 566, 630, 632), (587, 589, 653, 651), (600, 598, 662, 664), (554, 552, 616, 618), (567, 569, 633, 631), (553, 555, 619, 617), (599, 601, 665, 663), (585, 587, 651, 649), (566, 564, 628, 630), (552, 550, 614, 616), (598, 596, 660, 662), (586, 584, 648, 650), (565, 567, 631, 629), (551, 553, 617, 615), (597, 599, 663, 661), (584, 582, 646, 648), (563, 565, 629, 627), (550, 548, 612, 614), (596, 594, 658, 660), (583, 585, 649, 647), (564, 562, 626, 628), (607, 544, 608, 671), (549, 551, 615, 613), (595, 597, 661, 659), (576, 574, 638, 640), (581, 583, 647, 645), (562, 560, 624, 626), (575, 577, 641, 639), (548, 546, 610, 612), (594, 592, 656, 658), (545, 606, 670, 609), (582, 580, 644, 646), (561, 563, 627, 625), (574, 572, 636, 638), (547, 549, 613, 611), (593, 595, 659, 657), (606, 604, 668, 670), (580, 578, 642, 644), (560, 558, 622, 624), (573, 575, 639, 637), (544, 547, 611, 608), (592, 590, 654, 656), (605, 607, 671, 669), (579, 581, 645, 643), (559, 561, 625, 623), (572, 570, 634, 636), (578, 576, 640, 642), (591, 593, 657, 655), (603, 605, 669, 667), (546, 545, 609, 610), (558, 556, 620, 622), (571, 573, 637, 635), (577, 579, 643, 641), (589, 591, 655, 653), (604, 602, 666, 668), (614, 612, 676, 678), (660, 658, 722, 724), (647, 649, 713, 711), (628, 626, 690, 692), (671, 608, 672, 735), (613, 615, 679, 677), (659, 661, 725, 723), (640, 638, 702, 704), (645, 647, 711, 709), (626, 624, 688, 690), (639, 641, 705, 703), (612, 610, 674, 676), (658, 656, 720, 722), (609, 670, 734, 673), (646, 644, 708, 710), (625, 627, 691, 689), (638, 636, 700, 702), (611, 613, 677, 675), (657, 659, 723, 721), (670, 668, 732, 734), (644, 642, 706, 708), (624, 622, 686, 688), (637, 639, 703, 701), (608, 611, 675, 672), (656, 654, 718, 720), (669, 671, 735, 733), (643, 645, 709, 707), (623, 625, 689, 687), (636, 634, 698, 700), (642, 640, 704, 706), (655, 657, 721, 719), (667, 669, 733, 731), (610, 609, 673, 674), (622, 620, 684, 686), (635, 637, 701, 699), (641, 643, 707, 705), (653, 655, 719, 717), (668, 666, 730, 732), (621, 623, 687, 685), (634, 632, 696, 698), (654, 652, 716, 718), (666, 664, 728, 730), (619, 621, 685, 683), (633, 635, 699, 697), (652, 650, 714, 716), (665, 667, 731, 729), (620, 618, 682, 684), (632, 630, 694, 696), (651, 653, 717, 715), (664, 662, 726, 728), (618, 616, 680, 682), (631, 633, 697, 695), (617, 619, 683, 681), (663, 665, 729, 727), (649, 651, 715, 713), (630, 628, 692, 694), (616, 614, 678, 680), (662, 660, 724, 726), (650, 648, 712, 714), (629, 631, 695, 693), (615, 617, 681, 679), (661, 663, 727, 725), (648, 646, 710, 712), (627, 629, 693, 691)])
me_sphere.polygons.foreach_set('use_smooth', [True] * 704)
_uv = me_sphere.uv_layers.new(name='UVMap')
_uv.uv.foreach_set('vector', [0.75, 0.5, 0.75, 0.5657, 0.7187, 0.5657, 0.7187, 0.5, 0.75, 0.4343, 0.75, 0.5, 0.7187, 0.5, 0.7187, 0.4343, 0.75, 0.8944, 0.75, 0.9602, 0.7187, 0.9602, 0.7187, 0.8944, 0.75, 0.3685, 0.75, 0.4343, 0.7187, 0.4343, 0.7187, 0.3685, 0.75, 0.8287, 0.75, 0.8944, 0.7187, 0.8944, 0.7187, 0.8287, 0.75, 0.3028, 0.75, 0.3685, 0.7187, 0.3685, 0.7187, 0.3028, 0.75, 0.763, 0.75, 0.8287, 0.7187, 0.8287, 0.7187, 0.763, 0.75, 0.237, 0.75, 0.3028, 0.7187, 0.3028, 0.7187, 0.237, 0.75, 0.6972, 0.75, 0.763, 0.7187, 0.763, 0.7187, 0.6972, 0.75, 0.1713, 0.75, 0.237, 0.7187, 0.237, 0.7187, 0.1713, 0.75, 0.6315, 0.75, 0.6972, 0.7187, 0.6972, 0.7187, 0.6315, 0.75, 0.1056, 0.75, 0.1713, 0.7187, 0.1713, 0.7187, 0.1056, 0.75, 0.5657, 0.75, 0.6315, 0.7187, 0.6315, 0.7187, 0.5657, 0.75, 0.03982, 0.75, 0.1056, 0.7187, 0.1056, 0.7187, 0.03982, 0.7187, 0.5657, 0.7187, 0.6315, 0.6875, 0.6315, 0.6875, 0.5657, 0.7187, 0.03982, 0.7187, 0.1056, 0.6875, 0.1056, 0.6875, 0.03982, 0.7187, 0.5, 0.7187, 0.5657, 0.6875, 0.5657, 0.6875, 0.5, 0.7187, 0.4343, 0.7187, 0.5, 0.6875, 0.5, 0.6875, 0.4343, 0.7187, 0.8944, 0.7187, 0.9602, 0.6875, 0.9602, 0.6875, 0.8944, 0.7187, 0.3685, 0.7187, 0.4343, 0.6875, 0.4343, 0.6875, 0.3685, 0.7187, 0.8287, 0.7187, 0.8944, 0.6875, 0.8944, 0.6875, 0.8287, 0.7187, 0.3028, 0.7187, 0.3685, 0.6875, 0.3685, 0.6875, 0.3028, 0.7187, 0.763, 0.7187, 0.8287, 0.6875, 0.8287, 0.6875, 0.763, 0.7187, 0.237, 0.7187, 0.3028, 0.6875, 0.3028, 0.6875, 0.237, 0.7187, 0.6972, 0.7187, 0.763, 0.6875, 0.763, 0.6875, 0.6972, 0.7187, 0.1713, 0.7187, 0.237, 0.6875, 0.237, 0.6875, 0.1713, 0.7187, 0.6315, 0.7187, 0.6972, 0.6875, 0.6972, 0.6875, 0.6315, 0.7187, 0.1056, 0.7187, 0.1713, 0.6875, 0.1713, 0.6875, 0.1056, 0.6875, 0.3028, 0.6875, 0.3685, 0.6562, 0.3685, 0.6562, 0.3028, 0.6875, 0.763, 0.6875, 0.8287, 0.6562, 0.8287, 0.6562, 0.763, 0.6875, 0.237, 0.6875, 0.3028, 0.6562, 0.3028, 0.6562, 0.237, 0.6875, 0.6972, 0.6875, 0.763, 0.6562, 0.763, 0.6562, 0.6972, 0.6875, 0.1713, 0.6875, 0.237, 0.6562, 0.237, 0.6562, 0.1713, 0.6875, 0.6315, 0.6875, 0.6972, 0.6562, 0.6972, 0.6562, 0.6315, 0.6875, 0.1056, 0.6875, 0.1713, 0.6562, 0.1713, 0.6562, 0.1056, 0.6875, 0.5657, 0.6875, 0.6315, 0.6562, 0.6315, 0.6562, 0.5657, 0.6875, 0.03982, 0.6875, 0.1056, 0.6562, 0.1056, 0.6562, 0.03982, 0.6875, 0.5, 0.6875, 0.5657, 0.6562, 0.5657, 0.6562, 0.5, 0.6875, 0.4343, 0.6875, 0.5, 0.6562, 0.5, 0.6562, 0.4343, 0.6875, 0.8944, 0.6875, 0.9602, 0.6562, 0.9602, 0.6562, 0.8944, 0.6875, 0.3685, 0.6875, 0.4343, 0.6562, 0.4343, 0.6562, 0.3685, 0.6875, 0.8287, 0.6875, 0.8944, 0.6562, 0.8944, 0.6562, 0.8287, 0.6562, 0.03982, 0.6562, 0.1056, 0.625, 0.1056, 0.625, 0.03982, 0.6562, 0.5, 0.6562, 0.5657, 0.625, 0.5657, 0.625, 0.5, 0.6562, 0.4343, 0.6562, 0.5, 0.625, 0.5, 0.625, 0.4343, 0.6562, 0.8944, 0.6562, 0.9602, 0.625, 0.9602, 0.625, 0.8944, 0.6562, 0.3685, 0.6562, 0.4343, 0.625, 0.4343, 0.625, 0.3685, 0.6562, 0.8287, 0.6562, 0.8944, 0.625, 0.8944, 0.625, 0.8287, 0.6562, 0.3028, 0.6562, 0.3685, 0.625, 0.3685, 0.625, 0.3028, 0.6562, 0.763, 0.6562, 0.8287, 0.625, 0.8287, 0.625, 0.763, 0.6562, 0.237, 0.6562, 0.3028, 0.625, 0.3028, 0.625, 0.237, 0.6562, 0.6972, 0.6562, 0.763, 0.625, 0.763, 0.625, 0.6972, 0.6562, 0.1713, 0.6562, 0.237, 0.625, 0.237, 0.625, 0.1713, 0.6562, 0.6315, 0.6562, 0.6972, 0.625, 0.6972, 0.625, 0.6315, 0.6562, 0.1056, 0.6562, 0.1713, 0.625, 0.1713, 0.625, 0.1056, 0.6562, 0.5657, 0.6562, 0.6315, 0.625, 0.6315, 0.625, 0.5657, 0.625, 0.763, 0.625, 0.8287, 0.5937, 0.8287, 0.5937, 0.763, 0.625, 0.237, 0.625, 0.3028, 0.5937, 0.3028, 0.5937, 0.237, 0.625, 0.6972, 0.625, 0.763, 0.5937, 0.763, 0.5937, 0.6972, 0.625, 0.1713, 0.625, 0.237, 0.5937, 0.237, 0.5937, 0.1713, 0.625, 0.6315, 0.625, 0.6972, 0.5937, 0.6972, 0.5937, 0.6315, 0.625, 0.1056, 0.625, 0.1713, 0.5937, 0.1713, 0.5937, 0.1056, 0.625, 0.5657, 0.625, 0.6315, 0.5937, 0.6315, 0.5937, 0.5657, 0.625, 0.03982, 0.625, 0.1056, 0.5937, 0.1056, 0.5937, 0.03982, 0.625, 0.5, 0.625, 0.5657, 0.5937, 0.5657, 0.5937, 0.5, 0.625, 0.4343, 0.625, 0.5, 0.5937, 0.5, 0.5937, 0.4343, 0.625, 0.8944, 0.625, 0.9602, 0.5937, 0.9602, 0.5937, 0.8944, 0.625, 0.3685, 0.625, 0.4343, 0.5937, 0.4343, 0.5937, 0.3685, 0.625, 0.8287, 0.625, 0.8944, 0.5937, 0.8944, 0.5937, 0.8287, 0.625, 0.3028, 0.625, 0.3685, 0.5937, 0.3685, 0.5937, 0.3028, 0.5937, 0.5, 0.5937, 0.5657, 0.5625, 0.5657, 0.5625, 0.5, 0.5937, 0.4343, 0.5937, 0.5, 0.5625, 0.5, 0.5625, 0.4343, 0.5937, 0.8944, 0.5937, 0.9602, 0.5625, 0.9602, 0.5625, 0.8944, 0.5937, 0.3685, 0.5937, 0.4343, 0.5625, 0.4343, 0.5625, 0.3685, 0.5937, 0.8287, 0.5937, 0.8944, 0.5625, 0.8944, 0.5625, 0.8287, 0.5937, 0.3028, 0.5937, 0.3685, 0.5625, 0.3685, 0.5625, 0.3028, 0.5937, 0.763, 0.5937, 0.8287, 0.5625, 0.8287, 0.5625, 0.763, 0.5937, 0.237, 0.5937, 0.3028, 0.5625, 0.3028, 0.5625, 0.237, 0.5937, 0.6972, 0.5937, 0.763, 0.5625, 0.763, 0.5625, 0.6972, 0.5937, 0.1713, 0.5937, 0.237, 0.5625, 0.237, 0.5625, 0.1713, 0.5937, 0.6315, 0.5937, 0.6972, 0.5625, 0.6972, 0.5625, 0.6315, 0.5937, 0.1056, 0.5937, 0.1713, 0.5625, 0.1713, 0.5625, 0.1056, 0.5937, 0.5657, 0.5937, 0.6315, 0.5625, 0.6315, 0.5625, 0.5657, 0.5937, 0.03982, 0.5937, 0.1056, 0.5625, 0.1056, 0.5625, 0.03982, 0.5625, 0.237, 0.5625, 0.3028, 0.5312, 0.3028, 0.5312, 0.237, 0.5625, 0.6972, 0.5625, 0.763, 0.5312, 0.763, 0.5312, 0.6972, 0.5625, 0.1713, 0.5625, 0.237, 0.5312, 0.237, 0.5312, 0.1713, 0.5625, 0.6315, 0.5625, 0.6972, 0.5312, 0.6972, 0.5312, 0.6315, 0.5625, 0.1056, 0.5625, 0.1713, 0.5312, 0.1713, 0.5312, 0.1056, 0.5625, 0.5657, 0.5625, 0.6315, 0.5312, 0.6315, 0.5312, 0.5657, 0.5625, 0.03982, 0.5625, 0.1056, 0.5312, 0.1056, 0.5312, 0.03982, 0.5625, 0.5, 0.5625, 0.5657, 0.5312, 0.5657, 0.5312, 0.5, 0.5625, 0.4343, 0.5625, 0.5, 0.5312, 0.5, 0.5312, 0.4343, 0.5625, 0.8944, 0.5625, 0.9602, 0.5312, 0.9602, 0.5312, 0.8944, 0.5625, 0.3685, 0.5625, 0.4343, 0.5312, 0.4343, 0.5312, 0.3685, 0.5625, 0.8287, 0.5625, 0.8944, 0.5312, 0.8944, 0.5312, 0.8287, 0.5625, 0.3028, 0.5625, 0.3685, 0.5312, 0.3685, 0.5312, 0.3028, 0.5625, 0.763, 0.5625, 0.8287, 0.5312, 0.8287, 0.5312, 0.763, 0.5312, 0.4343, 0.5312, 0.5, 0.5, 0.5, 0.5, 0.4343, 0.5312, 0.8944, 0.5312, 0.9602, 0.5, 0.9602, 0.5, 0.8944, 0.5312, 0.3685, 0.5312, 0.4343, 0.5, 0.4343, 0.5, 0.3685, 0.5312, 0.8287, 0.5312, 0.8944, 0.5, 0.8944, 0.5, 0.8287, 0.5312, 0.3028, 0.5312, 0.3685, 0.5, 0.3685, 0.5, 0.3028, 0.5312, 0.763, 0.5312, 0.8287, 0.5, 0.8287, 0.5, 0.763, 0.5312, 0.237, 0.5312, 0.3028, 0.5, 0.3028, 0.5, 0.237, 0.5312, 0.6972, 0.5312, 0.763, 0.5, 0.763, 0.5, 0.6972, 0.5312, 0.1713, 0.5312, 0.237, 0.5, 0.237, 0.5, 0.1713, 0.5312, 0.6315, 0.5312, 0.6972, 0.5, 0.6972, 0.5, 0.6315, 0.5312, 0.1056, 0.5312, 0.1713, 0.5, 0.1713, 0.5, 0.1056, 0.5312, 0.5657, 0.5312, 0.6315, 0.5, 0.6315, 0.5, 0.5657, 0.5312, 0.03982, 0.5312, 0.1056, 0.5, 0.1056, 0.5, 0.03982, 0.5312, 0.5, 0.5312, 0.5657, 0.5, 0.5657, 0.5, 0.5, 0.5, 0.1713, 0.5, 0.237, 0.4687, 0.237, 0.4687, 0.1713, 0.5, 0.6315, 0.5, 0.6972, 0.4687, 0.6972, 0.4687, 0.6315, 0.5, 0.1056, 0.5, 0.1713, 0.4687, 0.1713, 0.4687, 0.1056, 0.5, 0.5657, 0.5, 0.6315, 0.4687, 0.6315, 0.4687, 0.5657, 0.5, 0.03982, 0.5, 0.1056, 0.4687, 0.1056, 0.4687, 0.03982, 0.5, 0.5, 0.5, 0.5657, 0.4687, 0.5657, 0.4687, 0.5, 0.5, 0.4343, 0.5, 0.5, 0.4687, 0.5, 0.4687, 0.4343, 0.5, 0.8944, 0.5, 0.9602, 0.4687, 0.9602, 0.4687, 0.8944, 0.5, 0.3685, 0.5, 0.4343, 0.4687, 0.4343, 0.4687, 0.3685, 0.5, 0.8287, 0.5, 0.8944, 0.4687, 0.8944, 0.4687, 0.8287, 0.5, 0.3028, 0.5, 0.3685, 0.4687, 0.3685, 0.4687, 0.3028, 0.5, 0.763, 0.5, 0.8287, 0.4687, 0.8287, 0.4687, 0.763, 0.5, 0.237, 0.5, 0.3028, 0.4687, 0.3028, 0.4687, 0.237, 0.5, 0.6972, 0.5, 0.763, 0.4687, 0.763, 0.4687, 0.6972, 0.4687, 0.8944, 0.4687, 0.9602, 0.4375, 0.9602, 0.4375, 0.8944, 0.4687, 0.3685, 0.4687, 0.4343, 0.4375, 0.4343, 0.4375, 0.3685, 0.4687, 0.8287, 0.4687, 0.8944, 0.4375, 0.8944, 0.4375, 0.8287, 0.4687, 0.3028, 0.4687, 0.3685, 0.4375, 0.3685, 0.4375, 0.3028, 0.4687, 0.763, 0.4687, 0.8287, 0.4375, 0.8287, 0.4375, 0.763, 0.4687, 0.237, 0.4687, 0.3028, 0.4375, 0.3028, 0.4375, 0.237, 0.4687, 0.6972, 0.4687, 0.763, 0.4375, 0.763, 0.4375, 0.6972, 0.4687, 0.1713, 0.4687, 0.237, 0.4375, 0.237, 0.4375, 0.1713, 0.4687, 0.6315, 0.4687, 0.6972, 0.4375, 0.6972, 0.4375, 0.6315, 0.4687, 0.1056, 0.4687, 0.1713, 0.4375, 0.1713, 0.4375, 0.1056, 0.4687, 0.5657, 0.4687, 0.6315, 0.4375, 0.6315, 0.4375, 0.5657, 0.4687, 0.03982, 0.4687, 0.1056, 0.4375, 0.1056, 0.4375, 0.03982, 0.4687, 0.5, 0.4687, 0.5657, 0.4375, 0.5657, 0.4375, 0.5, 0.4687, 0.4343, 0.4687, 0.5, 0.4375, 0.5, 0.4375, 0.4343, 0.4375, 0.6315, 0.4375, 0.6972, 0.4062, 0.6972, 0.4062, 0.6315, 0.4375, 0.1056, 0.4375, 0.1713, 0.4062, 0.1713, 0.4062, 0.1056, 0.4375, 0.5657, 0.4375, 0.6315, 0.4062, 0.6315, 0.4062, 0.5657, 0.4375, 0.03982, 0.4375, 0.1056, 0.4062, 0.1056, 0.4062, 0.03982, 0.4375, 0.5, 0.4375, 0.5657, 0.4062, 0.5657, 0.4062, 0.5, 0.4375, 0.4343, 0.4375, 0.5, 0.4062, 0.5, 0.4062, 0.4343, 0.4375, 0.8944, 0.4375, 0.9602, 0.4062, 0.9602, 0.4062, 0.8944, 0.4375, 0.3685, 0.4375, 0.4343, 0.4062, 0.4343, 0.4062, 0.3685, 0.4375, 0.8287, 0.4375, 0.8944, 0.4062, 0.8944, 0.4062, 0.8287, 0.4375, 0.3028, 0.4375, 0.3685, 0.4062, 0.3685, 0.4062, 0.3028, 0.4375, 0.763, 0.4375, 0.8287, 0.4062, 0.8287, 0.4062, 0.763, 0.4375, 0.237, 0.4375, 0.3028, 0.4062, 0.3028, 0.4062, 0.237, 0.4375, 0.6972, 0.4375, 0.763, 0.4062, 0.763, 0.4062, 0.6972, 0.4375, 0.1713, 0.4375, 0.237, 0.4062, 0.237, 0.4062, 0.1713, 0.4062, 0.3685, 0.4062, 0.4343, 0.375, 0.4343, 0.375, 0.3685, 0.4062, 0.8287, 0.4062, 0.8944, 0.375, 0.8944, 0.375, 0.8287, 0.4062, 0.3028, 0.4062, 0.3685, 0.375, 0.3685, 0.375, 0.3028, 0.4062, 0.763, 0.4062, 0.8287, 0.375, 0.8287, 0.375, 0.763, 0.4062, 0.237, 0.4062, 0.3028, 0.375, 0.3028, 0.375, 0.237, 0.4062, 0.6972, 0.4062, 0.763, 0.375, 0.763, 0.375, 0.6972, 0.4062, 0.1713, 0.4062, 0.237, 0.375, 0.237, 0.375, 0.1713, 0.4062, 0.6315, 0.4062, 0.6972, 0.375, 0.6972, 0.375, 0.6315, 0.4062, 0.1056, 0.4062, 0.1713, 0.375, 0.1713, 0.375, 0.1056, 0.4062, 0.5657, 0.4062, 0.6315, 0.375, 0.6315, 0.375, 0.5657, 0.4062, 0.03982, 0.4062, 0.1056, 0.375, 0.1056, 0.375, 0.03982, 0.4062, 0.5, 0.4062, 0.5657, 0.375, 0.5657, 0.375, 0.5, 0.4062, 0.4343, 0.4062, 0.5, 0.375, 0.5, 0.375, 0.4343, 0.4062, 0.8944, 0.4062, 0.9602, 0.375, 0.9602, 0.375, 0.8944, 0.375, 0.1056, 0.375, 0.1713, 0.3437, 0.1713, 0.3437, 0.1056, 0.375, 0.5657, 0.375, 0.6315, 0.3437, 0.6315, 0.3437, 0.5657, 0.375, 0.03982, 0.375, 0.1056, 0.3437, 0.1056, 0.3437, 0.03982, 0.375, 0.5, 0.375, 0.5657, 0.3437, 0.5657, 0.3437, 0.5, 0.375, 0.4343, 0.375, 0.5, 0.3437, 0.5, 0.3437, 0.4343, 0.375, 0.8944, 0.375, 0.9602, 0.3437, 0.9602, 0.3437, 0.8944, 0.375, 0.3685, 0.375, 0.4343, 0.3437, 0.4343, 0.3437, 0.3685, 0.375, 0.8287, 0.375, 0.8944, 0.3437, 0.8944, 0.3437, 0.8287, 0.375, 0.3028, 0.375, 0.3685, 0.3437, 0.3685, 0.3437, 0.3028, 0.375, 0.763, 0.375, 0.8287, 0.3437, 0.8287, 0.3437, 0.763, 0.375, 0.237, 0.375, 0.3028, 0.3437, 0.3028, 0.3437, 0.237, 0.375, 0.6972, 0.375, 0.763, 0.3437, 0.763, 0.3437, 0.6972, 0.375, 0.1713, 0.375, 0.237, 0.3437, 0.237, 0.3437, 0.1713, 0.375, 0.6315, 0.375, 0.6972, 0.3437, 0.6972, 0.3437, 0.6315, 0.3437, 0.8287, 0.3437, 0.8944, 0.3125, 0.8944, 0.3125, 0.8287, 0.3437, 0.3028, 0.3437, 0.3685, 0.3125, 0.3685, 0.3125, 0.3028, 0.3437, 0.763, 0.3437, 0.8287, 0.3125, 0.8287, 0.3125, 0.763, 0.3437, 0.237, 0.3437, 0.3028, 0.3125, 0.3028, 0.3125, 0.237, 0.3437, 0.6972, 0.3437, 0.763, 0.3125, 0.763, 0.3125, 0.6972, 0.3437, 0.1713, 0.3437, 0.237, 0.3125, 0.237, 0.3125, 0.1713, 0.3437, 0.6315, 0.3437, 0.6972, 0.3125, 0.6972, 0.3125, 0.6315, 0.3437, 0.1056, 0.3437, 0.1713, 0.3125, 0.1713, 0.3125, 0.1056, 0.3437, 0.5657, 0.3437, 0.6315, 0.3125, 0.6315, 0.3125, 0.5657, 0.3437, 0.03982, 0.3437, 0.1056, 0.3125, 0.1056, 0.3125, 0.03982, 0.3437, 0.5, 0.3437, 0.5657, 0.3125, 0.5657, 0.3125, 0.5, 0.3437, 0.4343, 0.3437, 0.5, 0.3125, 0.5, 0.3125, 0.4343, 0.3437, 0.8944, 0.3437, 0.9602, 0.3125, 0.9602, 0.3125, 0.8944, 0.3437, 0.3685, 0.3437, 0.4343, 0.3125, 0.4343, 0.3125, 0.3685, 0.3125, 0.5657, 0.3125, 0.6315, 0.2812, 0.6315, 0.2812, 0.5657, 0.3125, 0.03982, 0.3125, 0.1056, 0.2812, 0.1056, 0.2812, 0.03982, 0.3125, 0.5, 0.3125, 0.5657, 0.2812, 0.5657, 0.2812, 0.5, 0.3125, 0.4343, 0.3125, 0.5, 0.2812, 0.5, 0.2812, 0.4343, 0.3125, 0.8944, 0.3125, 0.9602, 0.2812, 0.9602, 0.2812, 0.8944, 0.3125, 0.3685, 0.3125, 0.4343, 0.2812, 0.4343, 0.2812, 0.3685, 0.3125, 0.8287, 0.3125, 0.8944, 0.2812, 0.8944, 0.2812, 0.8287, 0.3125, 0.3028, 0.3125, 0.3685, 0.2812, 0.3685, 0.2812, 0.3028, 0.3125, 0.763, 0.3125, 0.8287, 0.2812, 0.8287, 0.2812, 0.763, 0.3125, 0.237, 0.3125, 0.3028, 0.2812, 0.3028, 0.2812, 0.237, 0.3125, 0.6972, 0.3125, 0.763, 0.2812, 0.763, 0.2812, 0.6972, 0.3125, 0.1713, 0.3125, 0.237, 0.2812, 0.237, 0.2812, 0.1713, 0.3125, 0.6315, 0.3125, 0.6972, 0.2812, 0.6972, 0.2812, 0.6315, 0.3125, 0.1056, 0.3125, 0.1713, 0.2812, 0.1713, 0.2812, 0.1056, 0.2812, 0.3028, 0.2812, 0.3685, 0.25, 0.3685, 0.25, 0.3028, 0.2812, 0.763, 0.2812, 0.8287, 0.25, 0.8287, 0.25, 0.763, 0.2812, 0.237, 0.2812, 0.3028, 0.25, 0.3028, 0.25, 0.237, 0.2812, 0.6972, 0.2812, 0.763, 0.25, 0.763, 0.25, 0.6972, 0.2812, 0.1713, 0.2812, 0.237, 0.25, 0.237, 0.25, 0.1713, 0.2812, 0.6315, 0.2812, 0.6972, 0.25, 0.6972, 0.25, 0.6315, 0.2812, 0.1056, 0.2812, 0.1713, 0.25, 0.1713, 0.25, 0.1056, 0.2812, 0.5657, 0.2812, 0.6315, 0.25, 0.6315, 0.25, 0.5657, 0.2812, 0.03982, 0.2812, 0.1056, 0.25, 0.1056, 0.25, 0.03982, 0.2812, 0.5, 0.2812, 0.5657, 0.25, 0.5657, 0.25, 0.5, 0.2812, 0.4343, 0.2812, 0.5, 0.25, 0.5, 0.25, 0.4343, 0.2812, 0.8944, 0.2812, 0.9602, 0.25, 0.9602, 0.25, 0.8944, 0.2812, 0.3685, 0.2812, 0.4343, 0.25, 0.4343, 0.25, 0.3685, 0.2812, 0.8287, 0.2812, 0.8944, 0.25, 0.8944, 0.25, 0.8287, 0.25, 0.03982, 0.25, 0.1056, 0.2187, 0.1056, 0.2187, 0.03982, 0.25, 0.5, 0.25, 0.5657, 0.2187, 0.5657, 0.2187, 0.5, 0.25, 0.4343, 0.25, 0.5, 0.2187, 0.5, 0.2187, 0.4343, 0.25, 0.8944, 0.25, 0.9602, 0.2187, 0.9602, 0.2187, 0.8944, 0.25, 0.3685, 0.25, 0.4343, 0.2187, 0.4343, 0.2187, 0.3685, 0.25, 0.8287, 0.25, 0.8944, 0.2187, 0.8944, 0.2187, 0.8287, 0.25, 0.3028, 0.25, 0.3685, 0.2187, 0.3685, 0.2187, 0.3028, 0.25, 0.763, 0.25, 0.8287, 0.2187, 0.8287, 0.2187, 0.763, 0.25, 0.237, 0.25, 0.3028, 0.2187, 0.3028, 0.2187, 0.237, 0.25, 0.6972, 0.25, 0.763, 0.2187, 0.763, 0.2187, 0.6972, 0.25, 0.1713, 0.25, 0.237, 0.2187, 0.237, 0.2187, 0.1713, 0.25, 0.6315, 0.25, 0.6972, 0.2187, 0.6972, 0.2187, 0.6315, 0.25, 0.1056, 0.25, 0.1713, 0.2187, 0.1713, 0.2187, 0.1056, 0.25, 0.5657, 0.25, 0.6315, 0.2187, 0.6315, 0.2187, 0.5657, 0.2187, 0.237, 0.2187, 0.3028, 0.1875, 0.3028, 0.1875, 0.237, 0.2187, 0.6972, 0.2187, 0.763, 0.1875, 0.763, 0.1875, 0.6972, 0.2187, 0.1713, 0.2187, 0.237, 0.1875, 0.237, 0.1875, 0.1713, 0.2187, 0.6315, 0.2187, 0.6972, 0.1875, 0.6972, 0.1875, 0.6315, 0.2187, 0.1056, 0.2187, 0.1713, 0.1875, 0.1713, 0.1875, 0.1056, 0.2187, 0.5657, 0.2187, 0.6315, 0.1875, 0.6315, 0.1875, 0.5657, 0.2187, 0.03982, 0.2187, 0.1056, 0.1875, 0.1056, 0.1875, 0.03982, 0.2187, 0.5, 0.2187, 0.5657, 0.1875, 0.5657, 0.1875, 0.5, 0.2187, 0.4343, 0.2187, 0.5, 0.1875, 0.5, 0.1875, 0.4343, 0.2187, 0.8944, 0.2187, 0.9602, 0.1875, 0.9602, 0.1875, 0.8944, 0.2187, 0.3685, 0.2187, 0.4343, 0.1875, 0.4343, 0.1875, 0.3685, 0.2187, 0.8287, 0.2187, 0.8944, 0.1875, 0.8944, 0.1875, 0.8287, 0.2187, 0.3028, 0.2187, 0.3685, 0.1875, 0.3685, 0.1875, 0.3028, 0.2187, 0.763, 0.2187, 0.8287, 0.1875, 0.8287, 0.1875, 0.763, 0.1875, 0.4343, 0.1875, 0.5, 0.1562, 0.5, 0.1562, 0.4343, 0.1875, 0.8944, 0.1875, 0.9602, 0.1562, 0.9602, 0.1562, 0.8944, 0.1875, 0.3685, 0.1875, 0.4343, 0.1562, 0.4343, 0.1562, 0.3685, 0.1875, 0.8287, 0.1875, 0.8944, 0.1562, 0.8944, 0.1562, 0.8287, 0.1875, 0.3028, 0.1875, 0.3685, 0.1562, 0.3685, 0.1562, 0.3028, 0.1875, 0.763, 0.1875, 0.8287, 0.1562, 0.8287, 0.1562, 0.763, 0.1875, 0.237, 0.1875, 0.3028, 0.1562, 0.3028, 0.1562, 0.237, 0.1875, 0.6972, 0.1875, 0.763, 0.1562, 0.763, 0.1562, 0.6972, 0.1875, 0.1713, 0.1875, 0.237, 0.1562, 0.237, 0.1562, 0.1713, 0.1875, 0.6315, 0.1875, 0.6972, 0.1562, 0.6972, 0.1562, 0.6315, 0.1875, 0.1056, 0.1875, 0.1713, 0.1562, 0.1713, 0.1562, 0.1056, 0.1875, 0.5657, 0.1875, 0.6315, 0.1562, 0.6315, 0.1562, 0.5657, 0.1875, 0.03982, 0.1875, 0.1056, 0.1562, 0.1056, 0.1563, 0.03982, 0.1875, 0.5, 0.1875, 0.5657, 0.1562, 0.5657, 0.1562, 0.5, 0.1562, 0.6972, 0.1562, 0.763, 0.125, 0.763, 0.125, 0.6972, 0.1562, 0.1713, 0.1562, 0.237, 0.125, 0.237, 0.125, 0.1713, 0.1562, 0.6315, 0.1562, 0.6972, 0.125, 0.6972, 0.125, 0.6315, 0.1562, 0.1056, 0.1562, 0.1713, 0.125, 0.1713, 0.125, 0.1056, 0.1562, 0.5657, 0.1562, 0.6315, 0.125, 0.6315, 0.125, 0.5657, 0.1563, 0.03982, 0.1562, 0.1056, 0.125, 0.1056, 0.125, 0.03982, 0.1562, 0.5, 0.1562, 0.5657, 0.125, 0.5657, 0.125, 0.5, 0.1562, 0.4343, 0.1562, 0.5, 0.125, 0.5, 0.125, 0.4343, 0.1562, 0.8944, 0.1562, 0.9602, 0.125, 0.9602, 0.125, 0.8944, 0.1562, 0.3685, 0.1562, 0.4343, 0.125, 0.4343, 0.125, 0.3685, 0.1562, 0.8287, 0.1562, 0.8944, 0.125, 0.8944, 0.125, 0.8287, 0.1562, 0.3028, 0.1562, 0.3685, 0.125, 0.3685, 0.125, 0.3028, 0.1562, 0.763, 0.1562, 0.8287, 0.125, 0.8287, 0.125, 0.763, 0.1562, 0.237, 0.1562, 0.3028, 0.125, 0.3028, 0.125, 0.237, 0.125, 0.4343, 0.125, 0.5, 0.09375, 0.5, 0.09375, 0.4343, 0.125, 0.8944, 0.125, 0.9602, 0.09375, 0.9602, 0.09375, 0.8944, 0.125, 0.3685, 0.125, 0.4343, 0.09375, 0.4343, 0.09375, 0.3685, 0.125, 0.8287, 0.125, 0.8944, 0.09375, 0.8944, 0.09375, 0.8287, 0.125, 0.3028, 0.125, 0.3685, 0.09375, 0.3685, 0.09375, 0.3028, 0.125, 0.763, 0.125, 0.8287, 0.09375, 0.8287, 0.09375, 0.763, 0.125, 0.237, 0.125, 0.3028, 0.09375, 0.3028, 0.09375, 0.237, 0.125, 0.6972, 0.125, 0.763, 0.09375, 0.763, 0.09375, 0.6972, 0.125, 0.1713, 0.125, 0.237, 0.09375, 0.237, 0.09375, 0.1713, 0.125, 0.6315, 0.125, 0.6972, 0.09375, 0.6972, 0.09375, 0.6315, 0.125, 0.1056, 0.125, 0.1713, 0.09375, 0.1713, 0.09375, 0.1056, 0.125, 0.5657, 0.125, 0.6315, 0.09375, 0.6315, 0.09375, 0.5657, 0.125, 0.03982, 0.125, 0.1056, 0.09375, 0.1056, 0.09375, 0.03982, 0.125, 0.5, 0.125, 0.5657, 0.09375, 0.5657, 0.09375, 0.5, 0.09375, 0.1713, 0.09375, 0.237, 0.0625, 0.237, 0.0625, 0.1713, 0.09375, 0.6315, 0.09375, 0.6972, 0.0625, 0.6972, 0.0625, 0.6315, 0.09375, 0.1056, 0.09375, 0.1713, 0.0625, 0.1713, 0.0625, 0.1056, 0.09375, 0.5657, 0.09375, 0.6315, 0.0625, 0.6315, 0.0625, 0.5657, 0.09375, 0.03982, 0.09375, 0.1056, 0.0625, 0.1056, 0.0625, 0.03982, 0.09375, 0.5, 0.09375, 0.5657, 0.0625, 0.5657, 0.0625, 0.5, 0.09375, 0.4343, 0.09375, 0.5, 0.0625, 0.5, 0.0625, 0.4343, 0.09375, 0.8944, 0.09375, 0.9602, 0.0625, 0.9602, 0.0625, 0.8944, 0.09375, 0.3685, 0.09375, 0.4343, 0.0625, 0.4343, 0.0625, 0.3685, 0.09375, 0.8287, 0.09375, 0.8944, 0.0625, 0.8944, 0.0625, 0.8287, 0.09375, 0.3028, 0.09375, 0.3685, 0.0625, 0.3685, 0.0625, 0.3028, 0.09375, 0.763, 0.09375, 0.8287, 0.0625, 0.8287, 0.0625, 0.763, 0.09375, 0.237, 0.09375, 0.3028, 0.0625, 0.3028, 0.0625, 0.237, 0.09375, 0.6972, 0.09375, 0.763, 0.0625, 0.763, 0.0625, 0.6972, 0.0625, 0.8944, 0.0625, 0.9602, 0.03125, 0.9602, 0.03125, 0.8944, 0.0625, 0.3685, 0.0625, 0.4343, 0.03125, 0.4343, 0.03125, 0.3685, 0.0625, 0.8287, 0.0625, 0.8944, 0.03125, 0.8944, 0.03125, 0.8287, 0.0625, 0.3028, 0.0625, 0.3685, 0.03125, 0.3685, 0.03125, 0.3028, 0.0625, 0.763, 0.0625, 0.8287, 0.03125, 0.8287, 0.03125, 0.763, 0.0625, 0.237, 0.0625, 0.3028, 0.03125, 0.3028, 0.03125, 0.237, 0.0625, 0.6972, 0.0625, 0.763, 0.03125, 0.763, 0.03125, 0.6972, 0.0625, 0.1713, 0.0625, 0.237, 0.03125, 0.237, 0.03125, 0.1713, 0.0625, 0.6315, 0.0625, 0.6972, 0.03125, 0.6972, 0.03125, 0.6315, 0.0625, 0.1056, 0.0625, 0.1713, 0.03125, 0.1713, 0.03125, 0.1056, 0.0625, 0.5657, 0.0625, 0.6315, 0.03125, 0.6315, 0.03125, 0.5657, 0.0625, 0.03982, 0.0625, 0.1056, 0.03125, 0.1056, 0.03125, 0.03982, 0.0625, 0.5, 0.0625, 0.5657, 0.03125, 0.5657, 0.03125, 0.5, 0.0625, 0.4343, 0.0625, 0.5, 0.03125, 0.5, 0.03125, 0.4343, 0.03125, 0.6315, 0.03125, 0.6972, 0.0, 0.6972, 5.96e-08, 0.6315, 0.03125, 0.1056, 0.03125, 0.1713, 5.96e-08, 0.1713, 8.941e-08, 0.1056, 0.03125, 0.5657, 0.03125, 0.6315, 5.96e-08, 0.6315, 0.0, 0.5657, 0.03125, 0.03982, 0.03125, 0.1056, 8.941e-08, 0.1056, 2.384e-07, 0.03982, 0.03125, 0.5, 0.03125, 0.5657, 0.0, 0.5657, 0.0, 0.5, 0.03125, 0.4343, 0.03125, 0.5, 0.0, 0.5, 0.0, 0.4343, 0.03125, 0.8944, 0.03125, 0.9602, 2.384e-07, 0.9602, 8.941e-08, 0.8944, 0.03125, 0.3685, 0.03125, 0.4343, 0.0, 0.4343, 5.96e-08, 0.3685, 0.03125, 0.8287, 0.03125, 0.8944, 8.941e-08, 0.8944, 5.96e-08, 0.8287, 0.03125, 0.3028, 0.03125, 0.3685, 5.96e-08, 0.3685, 0.0, 0.3028, 0.03125, 0.763, 0.03125, 0.8287, 5.96e-08, 0.8287, 0.0, 0.763, 0.03125, 0.237, 0.03125, 0.3028, 0.0, 0.3028, 0.0, 0.237, 0.03125, 0.6972, 0.03125, 0.763, 0.0, 0.763, 0.0, 0.6972, 0.03125, 0.1713, 0.03125, 0.237, 0.0, 0.237, 5.96e-08, 0.1713, 1.0, 0.3685, 1.0, 0.4343, 0.9687, 0.4343, 0.9687, 0.3685, 1.0, 0.8287, 1.0, 0.8944, 0.9687, 0.8944, 0.9687, 0.8287, 1.0, 0.3028, 1.0, 0.3685, 0.9687, 0.3685, 0.9687, 0.3028, 1.0, 0.763, 1.0, 0.8287, 0.9687, 0.8287, 0.9687, 0.763, 1.0, 0.237, 1.0, 0.3028, 0.9687, 0.3028, 0.9687, 0.237, 1.0, 0.6972, 1.0, 0.763, 0.9687, 0.763, 0.9687, 0.6972, 1.0, 0.1713, 1.0, 0.237, 0.9687, 0.237, 0.9687, 0.1713, 1.0, 0.6315, 1.0, 0.6972, 0.9687, 0.6972, 0.9687, 0.6315, 1.0, 0.1056, 1.0, 0.1713, 0.9687, 0.1713, 0.9687, 0.1056, 1.0, 0.5657, 1.0, 0.6315, 0.9687, 0.6315, 0.9687, 0.5657, 1.0, 0.03982, 1.0, 0.1056, 0.9687, 0.1056, 0.9687, 0.03982, 1.0, 0.5, 1.0, 0.5657, 0.9687, 0.5657, 0.9687, 0.5, 1.0, 0.4343, 1.0, 0.5, 0.9687, 0.5, 0.9687, 0.4343, 1.0, 0.8944, 1.0, 0.9602, 0.9687, 0.9602, 0.9687, 0.8944, 0.9687, 0.1056, 0.9687, 0.1713, 0.9375, 0.1713, 0.9375, 0.1056, 0.9687, 0.5657, 0.9687, 0.6315, 0.9375, 0.6315, 0.9375, 0.5657, 0.9687, 0.03982, 0.9687, 0.1056, 0.9375, 0.1056, 0.9375, 0.03982, 0.9687, 0.5, 0.9687, 0.5657, 0.9375, 0.5657, 0.9375, 0.5, 0.9687, 0.4343, 0.9687, 0.5, 0.9375, 0.5, 0.9375, 0.4343, 0.9687, 0.8944, 0.9687, 0.9602, 0.9375, 0.9602, 0.9375, 0.8944, 0.9687, 0.3685, 0.9687, 0.4343, 0.9375, 0.4343, 0.9375, 0.3685, 0.9687, 0.8287, 0.9687, 0.8944, 0.9375, 0.8944, 0.9375, 0.8287, 0.9687, 0.3028, 0.9687, 0.3685, 0.9375, 0.3685, 0.9375, 0.3028, 0.9687, 0.763, 0.9687, 0.8287, 0.9375, 0.8287, 0.9375, 0.763, 0.9687, 0.237, 0.9687, 0.3028, 0.9375, 0.3028, 0.9375, 0.237, 0.9687, 0.6972, 0.9687, 0.763, 0.9375, 0.763, 0.9375, 0.6972, 0.9687, 0.1713, 0.9687, 0.237, 0.9375, 0.237, 0.9375, 0.1713, 0.9687, 0.6315, 0.9687, 0.6972, 0.9375, 0.6972, 0.9375, 0.6315, 0.9375, 0.3028, 0.9375, 0.3685, 0.9062, 0.3685, 0.9062, 0.3028, 0.9375, 0.763, 0.9375, 0.8287, 0.9062, 0.8287, 0.9062, 0.763, 0.9375, 0.237, 0.9375, 0.3028, 0.9062, 0.3028, 0.9062, 0.237, 0.9375, 0.6972, 0.9375, 0.763, 0.9062, 0.763, 0.9062, 0.6972, 0.9375, 0.1713, 0.9375, 0.237, 0.9062, 0.237, 0.9062, 0.1713, 0.9375, 0.6315, 0.9375, 0.6972, 0.9062, 0.6972, 0.9062, 0.6315, 0.9375, 0.1056, 0.9375, 0.1713, 0.9062, 0.1713, 0.9062, 0.1056, 0.9375, 0.5657, 0.9375, 0.6315, 0.9062, 0.6315, 0.9062, 0.5657, 0.9375, 0.03982, 0.9375, 0.1056, 0.9062, 0.1056, 0.9062, 0.03982, 0.9375, 0.5, 0.9375, 0.5657, 0.9062, 0.5657, 0.9062, 0.5, 0.9375, 0.4343, 0.9375, 0.5, 0.9062, 0.5, 0.9062, 0.4343, 0.9375, 0.8944, 0.9375, 0.9602, 0.9062, 0.9602, 0.9062, 0.8944, 0.9375, 0.3685, 0.9375, 0.4343, 0.9062, 0.4343, 0.9062, 0.3685, 0.9375, 0.8287, 0.9375, 0.8944, 0.9062, 0.8944, 0.9062, 0.8287, 0.9062, 0.03982, 0.9062, 0.1056, 0.875, 0.1056, 0.875, 0.03982, 0.9062, 0.5, 0.9062, 0.5657, 0.875, 0.5657, 0.875, 0.5, 0.9062, 0.4343, 0.9062, 0.5, 0.875, 0.5, 0.875, 0.4343, 0.9062, 0.8944, 0.9062, 0.9602, 0.875, 0.9602, 0.875, 0.8944, 0.9062, 0.3685, 0.9062, 0.4343, 0.875, 0.4343, 0.875, 0.3685, 0.9062, 0.8287, 0.9062, 0.8944, 0.875, 0.8944, 0.875, 0.8287, 0.9062, 0.3028, 0.9062, 0.3685, 0.875, 0.3685, 0.875, 0.3028, 0.9062, 0.763, 0.9062, 0.8287, 0.875, 0.8287, 0.875, 0.763, 0.9062, 0.237, 0.9062, 0.3028, 0.875, 0.3028, 0.875, 0.237, 0.9062, 0.6972, 0.9062, 0.763, 0.875, 0.763, 0.875, 0.6972, 0.9062, 0.1713, 0.9062, 0.237, 0.875, 0.237, 0.875, 0.1713, 0.9062, 0.6315, 0.9062, 0.6972, 0.875, 0.6972, 0.875, 0.6315, 0.9062, 0.1056, 0.9062, 0.1713, 0.875, 0.1713, 0.875, 0.1056, 0.9062, 0.5657, 0.9062, 0.6315, 0.875, 0.6315, 0.875, 0.5657, 0.875, 0.763, 0.875, 0.8287, 0.8437, 0.8287, 0.8437, 0.763, 0.875, 0.237, 0.875, 0.3028, 0.8437, 0.3028, 0.8437, 0.237, 0.875, 0.6972, 0.875, 0.763, 0.8437, 0.763, 0.8437, 0.6972, 0.875, 0.1713, 0.875, 0.237, 0.8437, 0.237, 0.8437, 0.1713, 0.875, 0.6315, 0.875, 0.6972, 0.8437, 0.6972, 0.8437, 0.6315, 0.875, 0.1056, 0.875, 0.1713, 0.8437, 0.1713, 0.8437, 0.1056, 0.875, 0.5657, 0.875, 0.6315, 0.8437, 0.6315, 0.8437, 0.5657, 0.875, 0.03982, 0.875, 0.1056, 0.8437, 0.1056, 0.8437, 0.03982, 0.875, 0.5, 0.875, 0.5657, 0.8437, 0.5657, 0.8437, 0.5, 0.875, 0.4343, 0.875, 0.5, 0.8437, 0.5, 0.8437, 0.4343, 0.875, 0.8944, 0.875, 0.9602, 0.8437, 0.9602, 0.8437, 0.8944, 0.875, 0.3685, 0.875, 0.4343, 0.8437, 0.4343, 0.8437, 0.3685, 0.875, 0.8287, 0.875, 0.8944, 0.8437, 0.8944, 0.8437, 0.8287, 0.875, 0.3028, 0.875, 0.3685, 0.8437, 0.3685, 0.8437, 0.3028, 0.8437, 0.5, 0.8437, 0.5657, 0.8125, 0.5657, 0.8125, 0.5, 0.8437, 0.4343, 0.8437, 0.5, 0.8125, 0.5, 0.8125, 0.4343, 0.8437, 0.8944, 0.8437, 0.9602, 0.8125, 0.9602, 0.8125, 0.8944, 0.8437, 0.3685, 0.8437, 0.4343, 0.8125, 0.4343, 0.8125, 0.3685, 0.8437, 0.8287, 0.8437, 0.8944, 0.8125, 0.8944, 0.8125, 0.8287, 0.8437, 0.3028, 0.8437, 0.3685, 0.8125, 0.3685, 0.8125, 0.3028, 0.8437, 0.763, 0.8437, 0.8287, 0.8125, 0.8287, 0.8125, 0.763, 0.8437, 0.237, 0.8437, 0.3028, 0.8125, 0.3028, 0.8125, 0.237, 0.8437, 0.6972, 0.8437, 0.763, 0.8125, 0.763, 0.8125, 0.6972, 0.8437, 0.1713, 0.8437, 0.237, 0.8125, 0.237, 0.8125, 0.1713, 0.8437, 0.6315, 0.8437, 0.6972, 0.8125, 0.6972, 0.8125, 0.6315, 0.8437, 0.1056, 0.8437, 0.1713, 0.8125, 0.1713, 0.8125, 0.1056, 0.8437, 0.5657, 0.8437, 0.6315, 0.8125, 0.6315, 0.8125, 0.5657, 0.8437, 0.03982, 0.8437, 0.1056, 0.8125, 0.1056, 0.8125, 0.03982, 0.8125, 0.237, 0.8125, 0.3028, 0.7812, 0.3028, 0.7812, 0.237, 0.8125, 0.6972, 0.8125, 0.763, 0.7812, 0.763, 0.7812, 0.6972, 0.8125, 0.1713, 0.8125, 0.237, 0.7812, 0.237, 0.7812, 0.1713, 0.8125, 0.6315, 0.8125, 0.6972, 0.7812, 0.6972, 0.7812, 0.6315, 0.8125, 0.1056, 0.8125, 0.1713, 0.7812, 0.1713, 0.7812, 0.1056, 0.8125, 0.5657, 0.8125, 0.6315, 0.7812, 0.6315, 0.7812, 0.5657, 0.8125, 0.03982, 0.8125, 0.1056, 0.7812, 0.1056, 0.7812, 0.03982, 0.8125, 0.5, 0.8125, 0.5657, 0.7812, 0.5657, 0.7812, 0.5, 0.8125, 0.4343, 0.8125, 0.5, 0.7812, 0.5, 0.7812, 0.4343, 0.8125, 0.8944, 0.8125, 0.9602, 0.7812, 0.9602, 0.7812, 0.8944, 0.8125, 0.3685, 0.8125, 0.4343, 0.7812, 0.4343, 0.7812, 0.3685, 0.8125, 0.8287, 0.8125, 0.8944, 0.7812, 0.8944, 0.7812, 0.8287, 0.8125, 0.3028, 0.8125, 0.3685, 0.7812, 0.3685, 0.7812, 0.3028, 0.8125, 0.763, 0.8125, 0.8287, 0.7812, 0.8287, 0.7812, 0.763, 0.75, 0.03982, 0.7187, 0.03982, 0.7187, 0.03982, 0.75, 0.03982, 0.4062, 0.03982, 0.375, 0.03982, 0.375, 0.03982, 0.4062, 0.03982, 0.5, 0.03982, 0.4687, 0.03982, 0.4687, 0.03982, 0.5, 0.03982, 0.5625, 0.9602, 0.5937, 0.9602, 0.5937, 0.9602, 0.5625, 0.9602, 0.7187, 0.9602, 0.75, 0.9602, 0.75, 0.9602, 0.7187, 0.9602, 0.6875, 0.03982, 0.6562, 0.03982, 0.6562, 0.03982, 0.6875, 0.03982, 0.875, 0.9602, 0.9062, 0.9602, 0.9062, 0.9602, 0.875, 0.9602, 0.0625, 0.9602, 0.09375, 0.9602, 0.09375, 0.9602, 0.0625, 0.9602, 1.0, 0.03982, 0.9687, 0.03982, 0.9687, 0.03982, 1.0, 0.03982, 0.8125, 0.03982, 0.7812, 0.03982, 0.7812, 0.03982, 0.8125, 0.03982, 0.25, 0.9602, 0.2812, 0.9602, 0.2812, 0.9602, 0.25, 0.9602, 0.3125, 0.03982, 0.2812, 0.03982, 0.2812, 0.03982, 0.3125, 0.03982, 0.5312, 0.9602, 0.5625, 0.9602, 0.5625, 0.9602, 0.5312, 0.9602, 0.09375, 0.03982, 0.0625, 0.03982, 0.0625, 0.03982, 0.09375, 0.03982, 0.3437, 0.9602, 0.375, 0.9602, 0.375, 0.9602, 0.3437, 0.9602, 0.4375, 0.9602, 0.4687, 0.9602, 0.4687, 0.9602, 0.4375, 0.9602, 0.2812, 0.03982, 0.25, 0.03982, 0.25, 0.03982, 0.2812, 0.03982, 0.625, 0.9602, 0.6562, 0.9602, 0.6562, 0.9602, 0.625, 0.9602, 0.1875, 0.03982, 0.1563, 0.03982, 0.1563, 0.03982, 0.1875, 0.03982, 0.4687, 0.03982, 0.4375, 0.03982, 0.4375, 0.03982, 0.4687, 0.03982, 0.5625, 0.03982, 0.5312, 0.03982, 0.5312, 0.03982, 0.5625, 0.03982, 0.8437, 0.9602, 0.875, 0.9602, 0.875, 0.9602, 0.8437, 0.9602, 0.9375, 0.9602, 0.9687, 0.9602, 0.9687, 0.9602, 0.9375, 0.9602, 0.375, 0.03982, 0.3437, 0.03982, 0.3437, 0.03982, 0.375, 0.03982, 0.1562, 0.9602, 0.1875, 0.9602, 0.1875, 0.9602, 0.1562, 0.9602, 0.03125, 0.9602, 0.0625, 0.9602, 0.0625, 0.9602, 0.03125, 0.9602, 0.9062, 0.03982, 0.875, 0.03982, 0.875, 0.03982, 0.9062, 0.03982, 0.125, 0.9602, 0.1562, 0.9602, 0.1562, 0.9602, 0.125, 0.9602, 0.5, 0.9602, 0.5312, 0.9602, 0.5312, 0.9602, 0.5, 0.9602, 0.875, 0.03982, 0.8437, 0.03982, 0.8437, 0.03982, 0.875, 0.03982, 0.3125, 0.9602, 0.3437, 0.9602, 0.3437, 0.9602, 0.3125, 0.9602, 0.4062, 0.9602, 0.4375, 0.9602, 0.4375, 0.9602, 0.4062, 0.9602, 0.0625, 0.03982, 0.03125, 0.03982, 0.03125, 0.03982, 0.0625, 0.03982, 0.6562, 0.03982, 0.625, 0.03982, 0.625, 0.03982, 0.6562, 0.03982, 0.2187, 0.9602, 0.25, 0.9602, 0.25, 0.9602, 0.2187, 0.9602, 0.6875, 0.9602, 0.7187, 0.9602, 0.7187, 0.9602, 0.6875, 0.9602, 0.9687, 0.03982, 0.9375, 0.03982, 0.9375, 0.03982, 0.9687, 0.03982, 0.1563, 0.03982, 0.125, 0.03982, 0.125, 0.03982, 0.1563, 0.03982, 0.5937, 0.9602, 0.625, 0.9602, 0.625, 0.9602, 0.5937, 0.9602, 0.09375, 0.9602, 0.125, 0.9602, 0.125, 0.9602, 0.09375, 0.9602, 0.3437, 0.03982, 0.3125, 0.03982, 0.3125, 0.03982, 0.3437, 0.03982, 0.7812, 0.9602, 0.8125, 0.9602, 0.8125, 0.9602, 0.7812, 0.9602, 0.625, 0.03982, 0.5937, 0.03982, 0.5937, 0.03982, 0.625, 0.03982, 0.6562, 0.9602, 0.6875, 0.9602, 0.6875, 0.9602, 0.6562, 0.9602, 2.384e-07, 0.9602, 0.03125, 0.9602, 0.03125, 0.9602, 2.384e-07, 0.9602, 0.8437, 0.03982, 0.8125, 0.03982, 0.8125, 0.03982, 0.8437, 0.03982, 0.5312, 0.03982, 0.5, 0.03982, 0.5, 0.03982, 0.5312, 0.03982, 0.9062, 0.9602, 0.9375, 0.9602, 0.9375, 0.9602, 0.9062, 0.9602, 0.375, 0.9602, 0.4062, 0.9602, 0.4062, 0.9602, 0.375, 0.9602, 0.4375, 0.03982, 0.4062, 0.03982, 0.4062, 0.03982, 0.4375, 0.03982, 0.125, 0.03982, 0.09375, 0.03982, 0.09375, 0.03982, 0.125, 0.03982, 0.7812, 0.03982, 0.75, 0.03982, 0.75, 0.03982, 0.7812, 0.03982, 0.25, 0.03982, 0.2187, 0.03982, 0.2187, 0.03982, 0.25, 0.03982, 0.8125, 0.9602, 0.8437, 0.9602, 0.8437, 0.9602, 0.8125, 0.9602, 0.03125, 0.03982, 2.384e-07, 0.03982, 2.384e-07, 0.03982, 0.03125, 0.03982, 0.75, 0.9602, 0.7812, 0.9602, 0.7812, 0.9602, 0.75, 0.9602, 0.2812, 0.9602, 0.3125, 0.9602, 0.3125, 0.9602, 0.2812, 0.9602, 0.1875, 0.9602, 0.2187, 0.9602, 0.2187, 0.9602, 0.1875, 0.9602, 0.9687, 0.9602, 1.0, 0.9602, 1.0, 0.9602, 0.9687, 0.9602, 0.9375, 0.03982, 0.9062, 0.03982, 0.9062, 0.03982, 0.9375, 0.03982, 0.4687, 0.9602, 0.5, 0.9602, 0.5, 0.9602, 0.4687, 0.9602, 0.7187, 0.03982, 0.6875, 0.03982, 0.6875, 0.03982, 0.7187, 0.03982, 0.2187, 0.03982, 0.1875, 0.03982, 0.1875, 0.03982, 0.2187, 0.03982, 0.5937, 0.03982, 0.5625, 0.03982, 0.5625, 0.03982, 0.5937, 0.03982, 0.7812, 0.4343, 0.7812, 0.5, 0.75, 0.5, 0.75, 0.4343, 0.7812, 0.8944, 0.7812, 0.9602, 0.75, 0.9602, 0.75, 0.8944, 0.7812, 0.3685, 0.7812, 0.4343, 0.75, 0.4343, 0.75, 0.3685, 0.7812, 0.8287, 0.7812, 0.8944, 0.75, 0.8944, 0.75, 0.8287, 0.7812, 0.3028, 0.7812, 0.3685, 0.75, 0.3685, 0.75, 0.3028, 0.7812, 0.763, 0.7812, 0.8287, 0.75, 0.8287, 0.75, 0.763, 0.7812, 0.237, 0.7812, 0.3028, 0.75, 0.3028, 0.75, 0.237, 0.7812, 0.6972, 0.7812, 0.763, 0.75, 0.763, 0.75, 0.6972, 0.7812, 0.1713, 0.7812, 0.237, 0.75, 0.237, 0.75, 0.1713, 0.7812, 0.6315, 0.7812, 0.6972, 0.75, 0.6972, 0.75, 0.6315, 0.7812, 0.1056, 0.7812, 0.1713, 0.75, 0.1713, 0.75, 0.1056, 0.7812, 0.5657, 0.7812, 0.6315, 0.75, 0.6315, 0.75, 0.5657, 0.7812, 0.03982, 0.7812, 0.1056, 0.75, 0.1056, 0.75, 0.03982, 0.7812, 0.5, 0.7812, 0.5657, 0.75, 0.5657, 0.75, 0.5, 0.125, 0.9602, 0.1562, 0.9602, 0.1562, 0.9602, 0.125, 0.9602, 0.4687, 0.03982, 0.4375, 0.03982, 0.4375, 0.03982, 0.4687, 0.03982, 0.6562, 0.9602, 0.6875, 0.9602, 0.6875, 0.9602, 0.6562, 0.9602, 0.9375, 0.9602, 0.9687, 0.9602, 0.9687, 0.9602, 0.9375, 0.9602, 0.1563, 0.03982, 0.125, 0.03982, 0.125, 0.03982, 0.1563, 0.03982, 0.4375, 0.9602, 0.4687, 0.9602, 0.4687, 0.9602, 0.4375, 0.9602, 0.6875, 0.03982, 0.6562, 0.03982, 0.6562, 0.03982, 0.6875, 0.03982, 0.9687, 0.03982, 0.9375, 0.03982, 0.9375, 0.03982, 0.9687, 0.03982, 0.1875, 0.03982, 0.1563, 0.03982, 0.1563, 0.03982, 0.1875, 0.03982, 0.4687, 0.9602, 0.5, 0.9602, 0.5, 0.9602, 0.4687, 0.9602, 0.2812, 0.03982, 0.25, 0.03982, 0.25, 0.03982, 0.2812, 0.03982, 0.6875, 0.9602, 0.7187, 0.9602, 0.7187, 0.9602, 0.6875, 0.9602, 0.9687, 0.9602, 1.0, 0.9602, 1.0, 0.9602, 0.9687, 0.9602, 0.75, 0.9602, 0.7812, 0.9602, 0.7812, 0.9602, 0.75, 0.9602, 0.1562, 0.9602, 0.1875, 0.9602, 0.1875, 0.9602, 0.1562, 0.9602, 0.5, 0.03982, 0.4687, 0.03982, 0.4687, 0.03982, 0.5, 0.03982, 0.2812, 0.9602, 0.3125, 0.9602, 0.3125, 0.9602, 0.2812, 0.9602, 0.7187, 0.03982, 0.6875, 0.03982, 0.6875, 0.03982, 0.7187, 0.03982, 1.0, 0.03982, 0.9687, 0.03982, 0.9687, 0.03982, 1.0, 0.03982, 0.7812, 0.9602, 0.8125, 0.9602, 0.8125, 0.9602, 0.7812, 0.9602, 0.1875, 0.9602, 0.2187, 0.9602, 0.2187, 0.9602, 0.1875, 0.9602, 0.5, 0.9602, 0.5312, 0.9602, 0.5312, 0.9602, 0.5, 0.9602, 0.3125, 0.03982, 0.2812, 0.03982, 0.2812, 0.03982, 0.3125, 0.03982, 0.75, 0.03982, 0.7187, 0.03982, 0.7187, 0.03982, 0.75, 0.03982, 2.384e-07, 0.9602, 0.03125, 0.9602, 0.03125, 0.9602, 2.384e-07, 0.9602, 0.8125, 0.03982, 0.7812, 0.03982, 0.7812, 0.03982, 0.8125, 0.03982, 0.2187, 0.03982, 0.1875, 0.03982, 0.1875, 0.03982, 0.2187, 0.03982, 0.5312, 0.03982, 0.5, 0.03982, 0.5, 0.03982, 0.5312, 0.03982, 0.3125, 0.9602, 0.3437, 0.9602, 0.3437, 0.9602, 0.3125, 0.9602, 0.2187, 0.9602, 0.25, 0.9602, 0.25, 0.9602, 0.2187, 0.9602, 0.03125, 0.03982, 2.384e-07, 0.03982, 2.384e-07, 0.03982, 0.03125, 0.03982, 0.8437, 0.03982, 0.8125, 0.03982, 0.8125, 0.03982, 0.8437, 0.03982, 0.7812, 0.03982, 0.75, 0.03982, 0.75, 0.03982, 0.7812, 0.03982, 0.7187, 0.9602, 0.75, 0.9602, 0.75, 0.9602, 0.7187, 0.9602, 0.5312, 0.9602, 0.5625, 0.9602, 0.5625, 0.9602, 0.5312, 0.9602, 0.3437, 0.03982, 0.3125, 0.03982, 0.3125, 0.03982, 0.3437, 0.03982, 0.25, 0.03982, 0.2187, 0.03982, 0.2187, 0.03982, 0.25, 0.03982, 0.0625, 0.03982, 0.03125, 0.03982, 0.03125, 0.03982, 0.0625, 0.03982, 0.8125, 0.9602, 0.8437, 0.9602, 0.8437, 0.9602, 0.8125, 0.9602, 0.5625, 0.03982, 0.5312, 0.03982, 0.5312, 0.03982, 0.5625, 0.03982, 0.3437, 0.9602, 0.375, 0.9602, 0.375, 0.9602, 0.3437, 0.9602, 0.03125, 0.9602, 0.0625, 0.9602, 0.0625, 0.9602, 0.03125, 0.9602, 0.8437, 0.9602, 0.875, 0.9602, 0.875, 0.9602, 0.8437, 0.9602, 0.5937, 0.03982, 0.5625, 0.03982, 0.5625, 0.03982, 0.5937, 0.03982, 0.375, 0.03982, 0.3437, 0.03982, 0.3437, 0.03982, 0.375, 0.03982, 0.0625, 0.9602, 0.09375, 0.9602, 0.09375, 0.9602, 0.0625, 0.9602, 0.875, 0.03982, 0.8437, 0.03982, 0.8437, 0.03982, 0.875, 0.03982, 0.5625, 0.9602, 0.5937, 0.9602, 0.5937, 0.9602, 0.5625, 0.9602, 0.375, 0.9602, 0.4062, 0.9602, 0.4062, 0.9602, 0.375, 0.9602, 0.09375, 0.03982, 0.0625, 0.03982, 0.0625, 0.03982, 0.09375, 0.03982, 0.875, 0.9602, 0.9062, 0.9602, 0.9062, 0.9602, 0.875, 0.9602, 0.5937, 0.9602, 0.625, 0.9602, 0.625, 0.9602, 0.5937, 0.9602, 0.4062, 0.03982, 0.375, 0.03982, 0.375, 0.03982, 0.4062, 0.03982, 0.625, 0.03982, 0.5937, 0.03982, 0.5937, 0.03982, 0.625, 0.03982, 0.9062, 0.03982, 0.875, 0.03982, 0.875, 0.03982, 0.9062, 0.03982, 0.125, 0.03982, 0.09375, 0.03982, 0.09375, 0.03982, 0.125, 0.03982, 0.4062, 0.9602, 0.4375, 0.9602, 0.4375, 0.9602, 0.4062, 0.9602, 0.625, 0.9602, 0.6562, 0.9602, 0.6562, 0.9602, 0.625, 0.9602, 0.9062, 0.9602, 0.9375, 0.9602, 0.9375, 0.9602, 0.9062, 0.9602, 0.25, 0.9602, 0.2812, 0.9602, 0.2812, 0.9602, 0.25, 0.9602, 0.09375, 0.9602, 0.125, 0.9602, 0.125, 0.9602, 0.09375, 0.9602, 0.4375, 0.03982, 0.4062, 0.03982, 0.4062, 0.03982, 0.4375, 0.03982, 0.6562, 0.03982, 0.625, 0.03982, 0.625, 0.03982, 0.6562, 0.03982, 0.9375, 0.03982, 0.9062, 0.03982, 0.9062, 0.03982, 0.9375, 0.03982, 0.5625, 0.03982, 0.5312, 0.03982, 0.5312, 0.0, 0.5625, 0.0, 0.3437, 0.9602, 0.375, 0.9602, 0.375, 1.0, 0.3437, 1.0, 0.03125, 0.9602, 0.0625, 0.9602, 0.0625, 1.0, 0.03125, 1.0, 0.8437, 0.9602, 0.875, 0.9602, 0.875, 1.0, 0.8437, 1.0, 0.5937, 0.03982, 0.5625, 0.03982, 0.5625, 0.0, 0.5937, 0.0, 0.375, 0.03982, 0.3437, 0.03982, 0.3437, 5.643e-07, 0.375, 5.643e-07, 0.0625, 0.9602, 0.09375, 0.9602, 0.09375, 1.0, 0.0625, 1.0, 0.875, 0.03982, 0.8437, 0.03982, 0.8437, 0.0, 0.875, 0.0, 0.5625, 0.9602, 0.5937, 0.9602, 0.5937, 1.0, 0.5625, 1.0, 0.375, 0.9602, 0.4062, 0.9602, 0.4062, 1.0, 0.375, 1.0, 0.09375, 0.03982, 0.0625, 0.03982, 0.0625, 0.0, 0.09375, 0.0, 0.875, 0.9602, 0.9062, 0.9602, 0.9062, 1.0, 0.875, 1.0, 0.5937, 0.9602, 0.625, 0.9602, 0.625, 1.0, 0.5937, 1.0, 0.4062, 0.03982, 0.375, 0.03982, 0.375, 5.643e-07, 0.4062, 5.643e-07, 0.625, 0.03982, 0.5937, 0.03982, 0.5937, 0.0, 0.625, 0.0, 0.9062, 0.03982, 0.875, 0.03982, 0.875, 0.0, 0.9062, 0.0, 0.125, 0.03982, 0.09375, 0.03982, 0.09375, 0.0, 0.125, 0.0, 0.4062, 0.9602, 0.4375, 0.9602, 0.4375, 1.0, 0.4062, 1.0, 0.625, 0.9602, 0.6562, 0.9602, 0.6562, 1.0, 0.625, 1.0, 0.9062, 0.9602, 0.9375, 0.9602, 0.9375, 1.0, 0.9062, 1.0, 0.09375, 0.9602, 0.125, 0.9602, 0.125, 1.0, 0.09375, 1.0, 0.4375, 0.03982, 0.4062, 0.03982, 0.4062, 5.643e-07, 0.4375, 0.0, 0.6562, 0.03982, 0.625, 0.03982, 0.625, 0.0, 0.6562, 0.0, 0.9375, 0.03982, 0.9062, 0.03982, 0.9062, 0.0, 0.9375, 0.0, 0.125, 0.9602, 0.1562, 0.9602, 0.1563, 1.0, 0.125, 1.0, 0.4687, 0.03982, 0.4375, 0.03982, 0.4375, 0.0, 0.4687, 0.0, 0.6562, 0.9602, 0.6875, 0.9602, 0.6875, 1.0, 0.6562, 1.0, 0.9375, 0.9602, 0.9687, 0.9602, 0.9687, 1.0, 0.9375, 1.0, 0.1563, 0.03982, 0.125, 0.03982, 0.125, 0.0, 0.1563, 5.643e-07, 0.4375, 0.9602, 0.4687, 0.9602, 0.4687, 1.0, 0.4375, 1.0, 0.7812, 0.03982, 0.75, 0.03982, 0.75, 0.0, 0.7812, 0.0, 0.6875, 0.03982, 0.6562, 0.03982, 0.6562, 0.0, 0.6875, 0.0, 0.9687, 0.03982, 0.9375, 0.03982, 0.9375, 0.0, 0.9687, 0.0, 0.25, 0.9602, 0.2812, 0.9602, 0.2812, 1.0, 0.25, 1.0, 0.1875, 0.03982, 0.1563, 0.03982, 0.1563, 5.643e-07, 0.1875, 5.643e-07, 0.4687, 0.9602, 0.5, 0.9602, 0.5, 1.0, 0.4687, 1.0, 0.2812, 0.03982, 0.25, 0.03982, 0.25, 5.643e-07, 0.2812, 5.643e-07, 0.6875, 0.9602, 0.7187, 0.9602, 0.7187, 1.0, 0.6875, 1.0, 0.9687, 0.9602, 1.0, 0.9602, 1.0, 1.0, 0.9687, 1.0, 0.75, 0.9602, 0.7812, 0.9602, 0.7812, 1.0, 0.75, 1.0, 0.1562, 0.9602, 0.1875, 0.9602, 0.1875, 1.0, 0.1563, 1.0, 0.5, 0.03982, 0.4687, 0.03982, 0.4687, 0.0, 0.5, 0.0, 0.2812, 0.9602, 0.3125, 0.9602, 0.3125, 1.0, 0.2812, 1.0, 0.7187, 0.03982, 0.6875, 0.03982, 0.6875, 0.0, 0.7187, 0.0, 1.0, 0.03982, 0.9687, 0.03982, 0.9687, 0.0, 1.0, 0.0, 0.7812, 0.9602, 0.8125, 0.9602, 0.8125, 1.0, 0.7812, 1.0, 0.1875, 0.9602, 0.2187, 0.9602, 0.2187, 1.0, 0.1875, 1.0, 0.5, 0.9602, 0.5312, 0.9602, 0.5312, 1.0, 0.5, 1.0, 0.3125, 0.03982, 0.2812, 0.03982, 0.2812, 5.643e-07, 0.3125, 5.643e-07, 0.75, 0.03982, 0.7187, 0.03982, 0.7187, 0.0, 0.75, 0.0, 2.384e-07, 0.9602, 0.03125, 0.9602, 0.03125, 1.0, 6.258e-07, 1.0, 0.8125, 0.03982, 0.7812, 0.03982, 0.7812, 0.0, 0.8125, 0.0, 0.2187, 0.03982, 0.1875, 0.03982, 0.1875, 5.643e-07, 0.2187, 5.643e-07, 0.5312, 0.03982, 0.5, 0.03982, 0.5, 0.0, 0.5312, 0.0, 0.3125, 0.9602, 0.3437, 0.9602, 0.3437, 1.0, 0.3125, 1.0, 0.2187, 0.9602, 0.25, 0.9602, 0.25, 1.0, 0.2187, 1.0, 0.03125, 0.03982, 2.384e-07, 0.03982, 6.258e-07, 0.0, 0.03125, 0.0, 0.8437, 0.03982, 0.8125, 0.03982, 0.8125, 0.0, 0.8437, 0.0, 0.7187, 0.9602, 0.75, 0.9602, 0.75, 1.0, 0.7187, 1.0, 0.5312, 0.9602, 0.5625, 0.9602, 0.5625, 1.0, 0.5312, 1.0, 0.3437, 0.03982, 0.3125, 0.03982, 0.3125, 5.643e-07, 0.3437, 5.643e-07, 0.25, 0.03982, 0.2187, 0.03982, 0.2187, 5.643e-07, 0.25, 5.643e-07, 0.0625, 0.03982, 0.03125, 0.03982, 0.03125, 0.0, 0.0625, 0.0, 0.8125, 0.9602, 0.8437, 0.9602, 0.8437, 1.0, 0.8125, 1.0, 0.6562, 1.0, 0.6875, 1.0, 0.6875, 1.0, 0.6562, 1.0, 0.9375, 1.0, 0.9687, 1.0, 0.9687, 1.0, 0.9375, 1.0, 0.1563, 5.643e-07, 0.125, 0.0, 0.125, 0.0, 0.1563, 5.643e-07, 0.4375, 1.0, 0.4687, 1.0, 0.4687, 1.0, 0.4375, 1.0, 0.7812, 0.0, 0.75, 0.0, 0.75, 0.0, 0.7812, 0.0, 0.6875, 0.0, 0.6562, 0.0, 0.6562, 0.0, 0.6875, 0.0, 0.9687, 0.0, 0.9375, 0.0, 0.9375, 0.0, 0.9687, 0.0, 0.25, 1.0, 0.2812, 1.0, 0.2812, 1.0, 0.25, 1.0, 0.1875, 5.643e-07, 0.1563, 5.643e-07, 0.1563, 5.643e-07, 0.1875, 5.643e-07, 0.4687, 1.0, 0.5, 1.0, 0.5, 1.0, 0.4687, 1.0, 0.2812, 5.643e-07, 0.25, 5.643e-07, 0.25, 5.643e-07, 0.2812, 5.643e-07, 0.6875, 1.0, 0.7187, 1.0, 0.7187, 1.0, 0.6875, 1.0, 0.9687, 1.0, 1.0, 1.0, 1.0, 1.0, 0.9687, 1.0, 0.75, 1.0, 0.7812, 1.0, 0.7812, 1.0, 0.75, 1.0, 0.1563, 1.0, 0.1875, 1.0, 0.1875, 1.0, 0.1563, 1.0, 0.5, 0.0, 0.4687, 0.0, 0.4687, 0.0, 0.5, 0.0, 0.2812, 1.0, 0.3125, 1.0, 0.3125, 1.0, 0.2812, 1.0, 0.7187, 0.0, 0.6875, 0.0, 0.6875, 0.0, 0.7187, 0.0, 1.0, 0.0, 0.9687, 0.0, 0.9687, 0.0, 1.0, 0.0, 0.7812, 1.0, 0.8125, 1.0, 0.8125, 1.0, 0.7812, 1.0, 0.1875, 1.0, 0.2187, 1.0, 0.2187, 1.0, 0.1875, 1.0, 0.5, 1.0, 0.5312, 1.0, 0.5312, 1.0, 0.5, 1.0, 0.3125, 5.643e-07, 0.2812, 5.643e-07, 0.2812, 5.643e-07, 0.3125, 5.643e-07, 0.75, 0.0, 0.7187, 0.0, 0.7187, 0.0, 0.75, 0.0, 6.258e-07, 1.0, 0.03125, 1.0, 0.03125, 1.0, 6.258e-07, 1.0, 0.8125, 0.0, 0.7812, 0.0, 0.7812, 0.0, 0.8125, 0.0, 0.2187, 5.643e-07, 0.1875, 5.643e-07, 0.1875, 5.643e-07, 0.2187, 5.643e-07, 0.5312, 0.0, 0.5, 0.0, 0.5, 0.0, 0.5312, 0.0, 0.3125, 1.0, 0.3437, 1.0, 0.3437, 1.0, 0.3125, 1.0, 0.2187, 1.0, 0.25, 1.0, 0.25, 1.0, 0.2187, 1.0, 0.03125, 0.0, 6.258e-07, 0.0, 6.258e-07, 0.0, 0.03125, 0.0, 0.8437, 0.0, 0.8125, 0.0, 0.8125, 0.0, 0.8437, 0.0, 0.7187, 1.0, 0.75, 1.0, 0.75, 1.0, 0.7187, 1.0, 0.5312, 1.0, 0.5625, 1.0, 0.5625, 1.0, 0.5312, 1.0, 0.3437, 5.643e-07, 0.3125, 5.643e-07, 0.3125, 5.643e-07, 0.3437, 5.643e-07, 0.25, 5.643e-07, 0.2187, 5.643e-07, 0.2187, 5.643e-07, 0.25, 5.643e-07, 0.0625, 0.0, 0.03125, 0.0, 0.03125, 0.0, 0.0625, 0.0, 0.8125, 1.0, 0.8437, 1.0, 0.8437, 1.0, 0.8125, 1.0, 0.5625, 0.0, 0.5312, 0.0, 0.5312, 0.0, 0.5625, 0.0, 0.3437, 1.0, 0.375, 1.0, 0.375, 1.0, 0.3437, 1.0, 0.03125, 1.0, 0.0625, 1.0, 0.0625, 1.0, 0.03125, 1.0, 0.8437, 1.0, 0.875, 1.0, 0.875, 1.0, 0.8437, 1.0, 0.5937, 0.0, 0.5625, 0.0, 0.5625, 0.0, 0.5937, 0.0, 0.375, 5.643e-07, 0.3437, 5.643e-07, 0.3437, 5.643e-07, 0.375, 5.643e-07, 0.0625, 1.0, 0.09375, 1.0, 0.09375, 1.0, 0.0625, 1.0, 0.875, 0.0, 0.8437, 0.0, 0.8437, 0.0, 0.875, 0.0, 0.5625, 1.0, 0.5937, 1.0, 0.5937, 1.0, 0.5625, 1.0, 0.375, 1.0, 0.4062, 1.0, 0.4062, 1.0, 0.375, 1.0, 0.09375, 0.0, 0.0625, 0.0, 0.0625, 0.0, 0.09375, 0.0, 0.875, 1.0, 0.9062, 1.0, 0.9062, 1.0, 0.875, 1.0, 0.5937, 1.0, 0.625, 1.0, 0.625, 1.0, 0.5937, 1.0, 0.4062, 5.643e-07, 0.375, 5.643e-07, 0.375, 5.643e-07, 0.4062, 5.643e-07, 0.625, 0.0, 0.5937, 0.0, 0.5937, 0.0, 0.625, 0.0, 0.9062, 0.0, 0.875, 0.0, 0.875, 0.0, 0.9062, 0.0, 0.125, 0.0, 0.09375, 0.0, 0.09375, 0.0, 0.125, 0.0, 0.4062, 1.0, 0.4375, 1.0, 0.4375, 1.0, 0.4062, 1.0, 0.625, 1.0, 0.6562, 1.0, 0.6562, 1.0, 0.625, 1.0, 0.9062, 1.0, 0.9375, 1.0, 0.9375, 1.0, 0.9062, 1.0, 0.09375, 1.0, 0.125, 1.0, 0.125, 1.0, 0.09375, 1.0, 0.4375, 0.0, 0.4062, 5.643e-07, 0.4062, 5.643e-07, 0.4375, 0.0, 0.6562, 0.0, 0.625, 0.0, 0.625, 0.0, 0.6562, 0.0, 0.9375, 0.0, 0.9062, 0.0, 0.9062, 0.0, 0.9375, 0.0, 0.125, 1.0, 0.1563, 1.0, 0.1563, 1.0, 0.125, 1.0, 0.4687, 0.0, 0.4375, 0.0, 0.4375, 0.0, 0.4687, 0.0])
me_sphere.materials.append(mat_material_006)
me_sphere.use_remesh_preserve_volume = False
me_sphere.use_remesh_preserve_attributes = False
me_sphere.use_mirror_vertex_groups = False
me_sphere.update()

# ---- objects
ob_sphere = bpy.data.objects.new('Sphere', me_sphere)
ob_lamp = bpy.data.objects.new('Lamp', light_lamp)
ob_camera = bpy.data.objects.new('Camera', cam_camera)

# ---- transforms, parenting, visibility, modifiers, constraints
ob_sphere.location = (0.0, 0.0, 0.0)
ob_sphere.lineart.crease_threshold = 0.0
ob_lamp.location = (4.076, 1.005, 5.904)
ob_lamp.rotation_euler = (0.6503, 0.05522, 1.866)
ob_lamp.lock_rotations_4d = False
ob_lamp.empty_display_type = 'ARROWS'
ob_lamp.color = (0.0, 0.0, 0.0, 0.0)
ob_lamp.lineart.crease_threshold = 0.0
ob_camera.location = (7.481, -6.508, 5.344)
ob_camera.rotation_euler = (1.109, 0.01082, 0.8149)
ob_camera.lock_rotations_4d = False
ob_camera.empty_display_type = 'ARROWS'
ob_camera.color = (0.0, 0.0, 0.0, 0.0)
ob_camera.display_type = 'WIRE'
ob_camera.lineart.crease_threshold = 0.0

# ---- collection membership
col_collection_1.objects.link(ob_sphere)
col_collection_1.objects.link(ob_lamp)
col_collection_1.objects.link(ob_camera)

# ---- scene / render settings (as saved in the file)
scene.camera = ob_camera
scene.frame_start = 1; scene.frame_end = 250; scene.frame_set(2)
scene.render.engine = 'CYCLES'
scene.render.resolution_percentage = 50
scene.render.dither_intensity = 0.0
scene.cycles.use_denoising = False
scene.cycles.samples = 10
scene.cycles.sampling_pattern = 'TABULATED_SOBOL'
scene.cycles.light_sampling_threshold = 0.0
scene.cycles.use_adaptive_sampling = False
scene.cycles.use_light_tree = False
scene.cycles.blur_glossy = 0.0
scene.cycles.pixel_filter_type = 'GAUSSIAN'
scene.cycles.sample_clamp_indirect = 0.0
scene.view_settings.view_transform = 'Standard'
bpy.context.view_layer.update()
